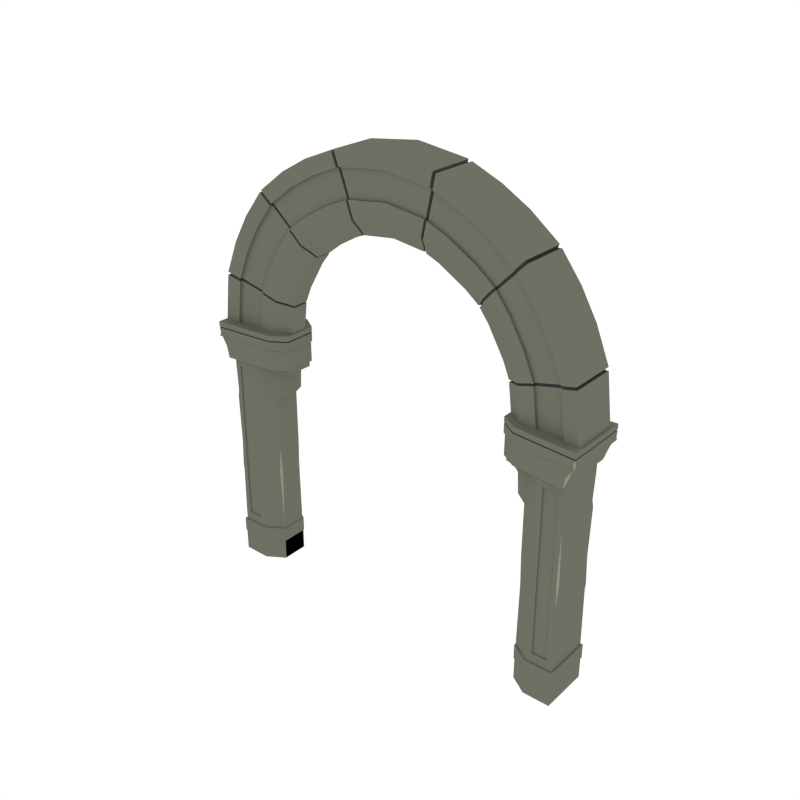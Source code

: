 # Source: Arch_Round.blend  (saved by Blender 2.79.0; exported with 4.5.12 LTS)
import bpy
from mathutils import Matrix  # noqa: F401  (used for matrix-valued properties, if any)

bpy.ops.wm.read_factory_settings(use_empty=True)
scene = bpy.context.scene
scene.name = 'Scene'

# ---- collections
col_collection_1 = bpy.data.collections.new('Collection 1'); scene.collection.children.link(col_collection_1)

# ---- materials (node trees are filled in below, after node groups)
mat_main = bpy.data.materials.new('Main')
mat_main.alpha_threshold = 0.0
mat_main.diffuse_color = (0.159, 0.162, 0.1248, 1.0)
mat_main.roughness = 0.5
mat_black = bpy.data.materials.new('Black')
mat_black.alpha_threshold = 0.0
mat_black.diffuse_color = (0.04425, 0.04425, 0.04425, 1.0)
mat_black.roughness = 0.5
mat_highlights = bpy.data.materials.new('Highlights')
mat_highlights.alpha_threshold = 0.0
mat_highlights.diffuse_color = (0.2899, 0.2957, 0.226, 1.0)
mat_highlights.roughness = 0.5

# ---- node groups
ng_auto_smooth = bpy.data.node_groups.new('Auto Smooth', 'GeometryNodeTree')
_s = ng_auto_smooth.interface.new_socket(name='Geometry', in_out='OUTPUT', socket_type='NodeSocketGeometry')
_s = ng_auto_smooth.interface.new_socket(name='Geometry', in_out='INPUT', socket_type='NodeSocketGeometry')
_s = ng_auto_smooth.interface.new_socket(name='Angle', in_out='INPUT', socket_type='NodeSocketFloat')
_s.subtype = 'ANGLE'
_s.min_value = 0.0
_s.max_value = 3.142
ng_auto_smooth.is_modifier = True
_N = ng_auto_smooth.nodes; _L = ng_auto_smooth.links
n0 = _N.new('NodeGroupOutput'); n0.name = 'Group Output'; n0.location = (480, -100)
n1 = _N.new('NodeGroupInput'); n1.name = 'Group Input'; n1.location = (-420, -300)
n2 = _N.new('NodeGroupInput'); n2.name = 'Group Input.001'; n2.location = (-60, -100)
n3 = _N.new('GeometryNodeSetShadeSmooth'); n3.name = 'Set Shade Smooth'; n3.location = (120, -100)
n3.domain = 'EDGE'
n4 = _N.new('GeometryNodeSetShadeSmooth'); n4.name = 'Set Shade Smooth.001'; n4.location = (300, -100)
n5 = _N.new('GeometryNodeInputMeshEdgeAngle'); n5.name = 'Edge Angle'; n5.location = (-420, -220)
n6 = _N.new('GeometryNodeInputEdgeSmooth'); n6.name = 'Is Edge Smooth'; n6.location = (-60, -160)
n7 = _N.new('GeometryNodeInputShadeSmooth'); n7.name = 'Is Face Smooth'; n7.location = (-240, -340)
n8 = _N.new('FunctionNodeBooleanMath'); n8.name = 'Boolean Math'; n8.location = (-60, -220)
n9 = _N.new('FunctionNodeCompare'); n9.name = 'Compare'; n9.location = (-240, -180)
n9.operation = 'LESS_EQUAL'
_L.new(n5.outputs[0], n9.inputs[0])
_L.new(n4.outputs[0], n0.inputs[0])
_L.new(n1.outputs[1], n9.inputs[1])
_L.new(n9.outputs[0], n8.inputs[0])
_L.new(n7.outputs[0], n8.inputs[1])
_L.new(n2.outputs[0], n3.inputs[0])
_L.new(n6.outputs[0], n3.inputs[1])
_L.new(n3.outputs[0], n4.inputs[0])
_L.new(n8.outputs[0], n3.inputs[2])
n0.is_active_output = True

# ---- material node trees

# ---- world
world_world = bpy.data.worlds.new('World'); scene.world = world_world
world_world.color = (1.0, 1.0, 1.0)
world_world.use_sun_shadow = False
world_world.sun_shadow_jitter_overblur = 0.0
world_world.cycles.sampling_method = 'NONE'
world_world.cycles.sample_map_resolution = 256

# ---- meshes
me_cylinder_004 = bpy.data.meshes.new('Cylinder.004')
me_cylinder_004.from_pydata([(-0.2492, 0.05001, 2.916), (-0.6809, 0.05001, 2.667), (-0.9302, 0.05001, 2.238), (-0.963, 0.05001, 1.972), (-0.3021, -0.03108, 3.127), (-0.8252, -0.03108, 2.826), (-1.127, -0.03108, 2.305), (-1.167, -0.03108, 1.986), (-0.2779, -0.02217, 3.03), (-1.037, -0.02217, 2.274), (-1.074, -0.02217, 1.979), (-0.7591, -0.02217, 2.753), (-1.018, 0.01793, 1.975), (-0.72, 0.01793, 2.71), (-0.2635, 0.01793, 2.973), (-0.9836, 0.01793, 2.256), (-0.3961, -0.06568, 3.481), (-1.082, -0.06568, 3.086), (-1.478, -0.06568, 2.403), (-1.53, -0.06568, 1.991), (-1.367, -0.05469, 2.372), (-1.162, -0.03446, 2.315), (-0.8504, -0.03446, 2.852), (-1.0, -0.05469, 3.004), (-1.415, -0.05469, 1.99), (-1.203, -0.03446, 1.987), (-0.3662, -0.05469, 3.368), (-0.3113, -0.03446, 3.161), (-1.367, -0.03341, 2.372), (-1.162, -0.01638, 2.315), (-0.8504, -0.01638, 2.852), (-1.0, -0.03341, 3.004), (-1.415, -0.03341, 1.99), (-1.203, -0.01638, 1.987), (-0.3662, -0.03341, 3.368), (-0.3113, -0.01638, 3.161), (-0.6903, 0.05001, 2.655), (-0.8366, -0.03108, 2.811), (-0.7696, -0.02217, 2.739), (-0.7299, 0.01793, 2.697), (-1.097, -0.06568, 3.067), (-0.8621, -0.03446, 2.836), (-1.014, -0.05469, 2.986), (-0.8621, -0.01638, 2.836), (-1.014, -0.03341, 2.986), (-0.9322, 0.05001, 2.222), (-1.13, -0.03108, 2.286), (-1.039, -0.02217, 2.256), (-0.9857, 0.01793, 2.239), (-1.481, -0.06568, 2.379), (-1.164, -0.03446, 2.295), (-1.37, -0.05469, 2.349), (-1.164, -0.01638, 2.295), (-1.37, -0.03341, 2.349), (-0.2661, 0.05001, 2.909), (-0.3226, -0.03108, 3.118), (-0.2967, -0.02217, 3.022), (-0.2814, 0.01793, 2.965), (-0.4229, -0.06568, 3.47), (-0.3324, -0.03446, 3.153), (-0.3911, -0.05469, 3.358), (-0.3324, -0.01638, 3.153), (-0.3911, -0.03341, 3.358), (-0.2517, 0.05611, 2.924), (-0.2795, -0.01376, 3.034), (-0.3029, -0.02239, 3.128), (-0.2656, 0.02506, 2.979), (-0.3945, -0.05588, 3.475), (-0.3113, -0.02566, 3.159), (-0.3679, -0.04524, 3.372), (-0.3679, -0.02464, 3.372), (-0.3113, -0.008154, 3.159), (-0.2681, 0.05611, 2.917), (-0.3227, -0.02239, 3.12), (-0.2977, -0.01376, 3.027), (-0.2829, 0.02506, 2.972), (-0.4205, -0.05588, 3.464), (-0.3317, -0.02566, 3.151), (-0.392, -0.04524, 3.362), (-0.3317, -0.008154, 3.151), (-0.392, -0.02464, 3.362), (-0.6863, 0.05188, 2.672), (-0.7242, 0.02083, 2.714), (-1.003, -0.04947, 3.005), (-1.08, -0.06011, 3.083), (-0.826, -0.02661, 2.826), (-0.762, -0.01799, 2.755), (-0.8489, -0.02989, 2.849), (-0.8489, -0.01238, 2.849), (-1.003, -0.02887, 3.005), (-0.6954, 0.05188, 2.661), (-0.837, -0.02661, 2.812), (-0.7721, -0.01799, 2.742), (-0.7338, 0.02083, 2.701), (-1.094, -0.06011, 3.064), (-0.8602, -0.02989, 2.835), (-1.017, -0.04947, 2.988), (-0.8602, -0.01238, 2.835), (-1.017, -0.02887, 2.988), (-1.157, -0.02875, 2.313), (-1.129, -0.02546, 2.305), (-1.041, -0.01681, 2.275), (-0.9375, 0.05329, 2.24), (-0.9894, 0.02214, 2.257), (-1.475, -0.05907, 2.402), (-1.369, -0.0484, 2.373), (-1.369, -0.02773, 2.373), (-1.157, -0.01118, 2.313), (-0.9395, 0.05329, 2.225), (-1.131, -0.02546, 2.287), (-1.043, -0.01681, 2.258), (-0.9915, 0.02214, 2.241), (-1.478, -0.05907, 2.378), (-1.159, -0.02875, 2.294), (-1.372, -0.0484, 2.351), (-1.159, -0.01118, 2.294), (-1.372, -0.02773, 2.351), (-0.368, 0.05001, 2.867), (-0.5793, 0.05001, 2.745), (-0.7591, 0.05001, 2.566), (-0.8813, 0.05001, 2.355), (-0.47, -0.03108, 3.058), (-0.6814, -0.03108, 2.936), (-1.058, -0.03108, 2.472), (-0.9358, -0.03108, 2.683), (-0.6346, -0.02217, 2.848), (-0.4233, -0.02217, 2.97), (-0.9771, -0.02217, 2.418), (-0.8548, -0.02217, 2.629), (-0.3956, 0.01793, 2.918), (-0.607, 0.01793, 2.797), (-0.807, 0.01793, 2.597), (-0.9292, 0.01793, 2.386), (-0.863, -0.06568, 3.254), (-0.6516, -0.06568, 3.375), (-1.373, -0.06568, 2.657), (-1.25, -0.06568, 2.868), (-1.273, -0.05469, 2.598), (-1.15, -0.05469, 2.809), (-0.9666, -0.03446, 2.701), (-1.089, -0.03446, 2.49), (-0.8053, -0.05469, 3.153), (-0.5939, -0.05469, 3.274), (-0.4878, -0.03446, 3.089), (-0.6991, -0.03446, 2.967), (-1.15, -0.03341, 2.809), (-1.273, -0.03341, 2.598), (-1.089, -0.01638, 2.49), (-0.9666, -0.01638, 2.701), (-0.5939, -0.03341, 3.274), (-0.8053, -0.03341, 3.153), (-0.6991, -0.01638, 2.967), (-0.4878, -0.01638, 3.089), (-0.9519, 0.0538, 2.236), (-1.133, -0.02068, 2.297), (-1.05, -0.0125, 2.269), (-1.001, 0.02434, 2.252), (-1.46, -0.05247, 2.386), (-1.154, -0.02379, 2.302), (-1.376, -0.04237, 2.362), (-1.154, -0.007176, 2.302), (-1.376, -0.02282, 2.362), (-0.6984, 0.05275, 2.674), (-0.8333, -0.02249, 2.82), (-0.7715, -0.01422, 2.753), (-0.735, 0.02299, 2.714), (-1.078, -0.05459, 3.065), (-0.8533, -0.02563, 2.84), (-1.012, -0.04439, 2.997), (-0.8533, -0.008844, 2.84), (-1.012, -0.02465, 2.997), (-0.2619, 0.05855, 2.928), (-0.3132, -0.01773, 3.126), (-0.2897, -0.009346, 3.035), (-0.2758, 0.02838, 2.981), (-0.4053, -0.05028, 3.461), (-0.3212, -0.02091, 3.154), (-0.3811, -0.03994, 3.372), (-0.3212, -0.003897, 3.154), (-0.3811, -0.01992, 3.372), (0.0, 0.05001, 2.948), (0.2492, 0.05001, 2.916), (0.6809, 0.05001, 2.667), (0.9302, 0.05001, 2.238), (0.963, 0.05001, 1.972), (0.0, -0.03108, 3.166), (0.3021, -0.03108, 3.127), (0.8252, -0.03108, 2.826), (1.127, -0.03108, 2.305), (1.167, -0.03108, 1.986), (0.2779, -0.02217, 3.03), (1.037, -0.02217, 2.274), (1.074, -0.02217, 1.979), (0.7591, -0.02217, 2.753), (0.0, -0.02217, 3.066), (1.018, 0.01793, 1.975), (0.72, 0.01793, 2.71), (0.0, 0.01793, 3.007), (0.2635, 0.01793, 2.973), (0.9836, 0.01793, 2.256), (0.0, -0.06568, 3.533), (0.3961, -0.06568, 3.481), (1.082, -0.06568, 3.086), (1.478, -0.06568, 2.403), (1.53, -0.06568, 1.991), (1.367, -0.05469, 2.372), (1.162, -0.03446, 2.315), (0.0, -0.05469, 3.416), (0.0, -0.03446, 3.202), (0.8504, -0.03446, 2.852), (1.0, -0.05469, 3.004), (1.415, -0.05469, 1.99), (1.203, -0.03446, 1.987), (0.3662, -0.05469, 3.368), (0.3113, -0.03446, 3.161), (1.367, -0.03341, 2.372), (1.162, -0.01638, 2.315), (0.0, -0.03341, 3.416), (0.0, -0.01638, 3.202), (0.8504, -0.01638, 2.852), (1.0, -0.03341, 3.004), (1.415, -0.03341, 1.99), (1.203, -0.01638, 1.987), (0.3662, -0.03341, 3.368), (0.3113, -0.01638, 3.161), (0.6903, 0.05001, 2.655), (0.8366, -0.03108, 2.811), (0.7696, -0.02217, 2.739), (0.7299, 0.01793, 2.697), (1.097, -0.06568, 3.067), (0.8621, -0.03446, 2.836), (1.014, -0.05469, 2.986), (0.8621, -0.01638, 2.836), (1.014, -0.03341, 2.986), (0.9322, 0.05001, 2.222), (1.13, -0.03108, 2.286), (1.039, -0.02217, 2.256), (0.9857, 0.01793, 2.239), (1.481, -0.06568, 2.379), (1.164, -0.03446, 2.295), (1.37, -0.05469, 2.349), (1.164, -0.01638, 2.295), (1.37, -0.03341, 2.349), (0.2661, 0.05001, 2.909), (0.3226, -0.03108, 3.118), (0.2967, -0.02217, 3.022), (0.2814, 0.01793, 2.965), (0.4229, -0.06568, 3.47), (0.3324, -0.03446, 3.153), (0.3911, -0.05469, 3.358), (0.3324, -0.01638, 3.153), (0.3911, -0.03341, 3.358), (0.2517, 0.05611, 2.924), (0.2795, -0.01376, 3.034), (0.3029, -0.02239, 3.128), (0.2656, 0.02506, 2.979), (0.3945, -0.05588, 3.475), (0.3113, -0.02566, 3.159), (0.3679, -0.04524, 3.372), (0.3679, -0.02464, 3.372), (0.3113, -0.008154, 3.159), (0.2681, 0.05611, 2.917), (0.3227, -0.02239, 3.12), (0.2977, -0.01376, 3.027), (0.2829, 0.02506, 2.972), (0.4205, -0.05588, 3.464), (0.3317, -0.02566, 3.151), (0.392, -0.04524, 3.362), (0.3317, -0.008154, 3.151), (0.392, -0.02464, 3.362), (0.6863, 0.05188, 2.672), (0.7242, 0.02083, 2.714), (1.003, -0.04947, 3.005), (1.08, -0.06011, 3.083), (0.826, -0.02661, 2.826), (0.762, -0.01799, 2.755), (0.8489, -0.02989, 2.849), (0.8489, -0.01238, 2.849), (1.003, -0.02887, 3.005), (0.6954, 0.05188, 2.661), (0.837, -0.02661, 2.812), (0.7721, -0.01799, 2.742), (0.7338, 0.02083, 2.701), (1.094, -0.06011, 3.064), (0.8602, -0.02989, 2.835), (1.017, -0.04947, 2.988), (0.8602, -0.01238, 2.835), (1.017, -0.02887, 2.988), (1.157, -0.02875, 2.313), (1.129, -0.02546, 2.305), (1.041, -0.01681, 2.275), (0.9375, 0.05329, 2.24), (0.9894, 0.02214, 2.257), (1.475, -0.05907, 2.402), (1.369, -0.0484, 2.373), (1.369, -0.02773, 2.373), (1.157, -0.01118, 2.313), (0.9395, 0.05329, 2.225), (1.131, -0.02546, 2.287), (1.043, -0.01681, 2.258), (0.9915, 0.02214, 2.241), (1.478, -0.05907, 2.378), (1.159, -0.02875, 2.294), (1.372, -0.0484, 2.351), (1.159, -0.01118, 2.294), (1.372, -0.02773, 2.351), (0.368, 0.05001, 2.867), (0.5793, 0.05001, 2.745), (0.7591, 0.05001, 2.566), (0.8813, 0.05001, 2.355), (0.47, -0.03108, 3.058), (0.6814, -0.03108, 2.936), (1.058, -0.03108, 2.472), (0.9358, -0.03108, 2.683), (0.6346, -0.02217, 2.848), (0.4233, -0.02217, 2.97), (0.9771, -0.02217, 2.418), (0.8548, -0.02217, 2.629), (0.3956, 0.01793, 2.918), (0.607, 0.01793, 2.797), (0.807, 0.01793, 2.597), (0.9292, 0.01793, 2.386), (0.863, -0.06568, 3.254), (0.6516, -0.06568, 3.375), (1.373, -0.06568, 2.657), (1.25, -0.06568, 2.868), (1.273, -0.05469, 2.598), (1.15, -0.05469, 2.809), (0.9666, -0.03446, 2.701), (1.089, -0.03446, 2.49), (0.8053, -0.05469, 3.153), (0.5939, -0.05469, 3.274), (0.4878, -0.03446, 3.089), (0.6991, -0.03446, 2.967), (1.15, -0.03341, 2.809), (1.273, -0.03341, 2.598), (1.089, -0.01638, 2.49), (0.9666, -0.01638, 2.701), (0.5939, -0.03341, 3.274), (0.8053, -0.03341, 3.153), (0.6991, -0.01638, 2.967), (0.4878, -0.01638, 3.089), (0.9519, 0.0538, 2.236), (1.133, -0.02068, 2.297), (1.05, -0.0125, 2.269), (1.001, 0.02434, 2.252), (1.46, -0.05247, 2.386), (1.154, -0.02379, 2.302), (1.376, -0.04237, 2.362), (1.154, -0.007176, 2.302), (1.376, -0.02282, 2.362), (0.6984, 0.05275, 2.674), (0.8333, -0.02249, 2.82), (0.7715, -0.01422, 2.753), (0.735, 0.02299, 2.714), (1.078, -0.05459, 3.065), (0.8533, -0.02563, 2.84), (1.012, -0.04439, 2.997), (0.8533, -0.008844, 2.84), (1.012, -0.02465, 2.997), (0.2619, 0.05855, 2.928), (0.3132, -0.01773, 3.126), (0.2897, -0.009346, 3.035), (0.2758, 0.02838, 2.981), (0.4053, -0.05028, 3.461), (0.3212, -0.02091, 3.154), (0.3811, -0.03994, 3.372), (0.3212, -0.003897, 3.154), (0.3811, -0.01992, 3.372), (-0.2492, 0.178, 2.916), (-0.6809, 0.178, 2.667), (-0.9302, 0.178, 2.238), (-0.963, 0.178, 1.972), (-0.3021, 0.2591, 3.127), (-0.8252, 0.2591, 2.826), (-1.127, 0.2591, 2.305), (-1.167, 0.2591, 1.986), (-0.2779, 0.2502, 3.03), (-1.037, 0.2502, 2.274), (-1.074, 0.2502, 1.979), (-0.7591, 0.2502, 2.753), (-1.018, 0.2101, 1.975), (-0.72, 0.2101, 2.71), (-0.2635, 0.2101, 2.973), (-0.9836, 0.2101, 2.256), (-0.3961, 0.2937, 3.481), (-1.082, 0.2937, 3.086), (-1.478, 0.2937, 2.403), (-1.53, 0.2937, 1.991), (-1.367, 0.2827, 2.372), (-1.162, 0.2625, 2.315), (-0.8504, 0.2625, 2.852), (-1.0, 0.2827, 3.004), (-1.415, 0.2827, 1.99), (-1.203, 0.2625, 1.987), (-0.3662, 0.2827, 3.368), (-0.3113, 0.2625, 3.161), (-1.367, 0.2615, 2.372), (-1.162, 0.2444, 2.315), (-0.8504, 0.2444, 2.852), (-1.0, 0.2615, 3.004), (-1.415, 0.2615, 1.99), (-1.203, 0.2444, 1.987), (-0.3662, 0.2615, 3.368), (-0.3113, 0.2444, 3.161), (-0.3961, 0.114, 3.481), (-1.082, 0.114, 3.086), (-1.478, 0.114, 2.403), (-1.53, 0.114, 1.991), (-0.2492, 0.114, 2.916), (-0.6809, 0.114, 2.667), (-0.9302, 0.114, 2.238), (-0.963, 0.114, 1.972), (-0.6903, 0.178, 2.655), (-0.8366, 0.2591, 2.811), (-0.7696, 0.2502, 2.739), (-0.7299, 0.2101, 2.697), (-1.097, 0.2937, 3.067), (-0.8621, 0.2625, 2.836), (-1.014, 0.2827, 2.986), (-0.8621, 0.2444, 2.836), (-1.014, 0.2615, 2.986), (-1.097, 0.114, 3.067), (-0.6903, 0.114, 2.655), (-0.9322, 0.178, 2.222), (-1.13, 0.2591, 2.286), (-1.039, 0.2502, 2.256), (-0.9857, 0.2101, 2.239), (-1.481, 0.2937, 2.379), (-1.164, 0.2625, 2.295), (-1.37, 0.2827, 2.349), (-1.164, 0.2444, 2.295), (-1.37, 0.2615, 2.349), (-1.481, 0.114, 2.379), (-0.9322, 0.114, 2.222), (-0.2661, 0.178, 2.909), (-0.3226, 0.2591, 3.118), (-0.2967, 0.2502, 3.022), (-0.2814, 0.2101, 2.965), (-0.4229, 0.2937, 3.47), (-0.3324, 0.2625, 3.153), (-0.3911, 0.2827, 3.358), (-0.3324, 0.2444, 3.153), (-0.3911, 0.2615, 3.358), (-0.4229, 0.114, 3.47), (-0.2661, 0.114, 2.909), (-0.2517, 0.114, 2.924), (-0.2517, 0.1719, 2.924), (-0.2795, 0.2418, 3.034), (-0.3029, 0.2504, 3.128), (-0.2656, 0.203, 2.979), (-0.3945, 0.114, 3.475), (-0.3945, 0.2839, 3.475), (-0.3113, 0.2537, 3.159), (-0.3679, 0.2733, 3.372), (-0.3679, 0.2527, 3.372), (-0.3113, 0.2362, 3.159), (-0.2681, 0.114, 2.917), (-0.2681, 0.1719, 2.917), (-0.3227, 0.2504, 3.12), (-0.2977, 0.2418, 3.027), (-0.2829, 0.203, 2.972), (-0.4205, 0.2839, 3.464), (-0.3317, 0.2537, 3.151), (-0.392, 0.2733, 3.362), (-0.3317, 0.2362, 3.151), (-0.392, 0.2527, 3.362), (-0.4205, 0.114, 3.464), (-0.6863, 0.114, 2.672), (-0.6863, 0.1762, 2.672), (-0.7242, 0.2072, 2.714), (-1.003, 0.2775, 3.005), (-1.08, 0.2882, 3.083), (-0.826, 0.2547, 2.826), (-0.762, 0.246, 2.755), (-1.08, 0.114, 3.083), (-0.8489, 0.2579, 2.849), (-0.8489, 0.2404, 2.849), (-1.003, 0.2569, 3.005), (-0.6954, 0.114, 2.661), (-0.6954, 0.1762, 2.661), (-0.837, 0.2547, 2.812), (-0.7721, 0.246, 2.742), (-0.7338, 0.2072, 2.701), (-1.094, 0.2882, 3.064), (-0.8602, 0.2579, 2.835), (-1.017, 0.2775, 2.988), (-0.8602, 0.2404, 2.835), (-1.017, 0.2569, 2.988), (-1.094, 0.114, 3.064), (-1.157, 0.2568, 2.313), (-1.129, 0.2535, 2.305), (-1.041, 0.2449, 2.275), (-0.9375, 0.114, 2.24), (-0.9375, 0.1748, 2.24), (-0.9894, 0.2059, 2.257), (-1.475, 0.114, 2.402), (-1.475, 0.2871, 2.402), (-1.369, 0.2764, 2.373), (-1.369, 0.2558, 2.373), (-1.157, 0.2392, 2.313), (-0.9395, 0.114, 2.225), (-0.9395, 0.1748, 2.225), (-1.131, 0.2535, 2.287), (-1.043, 0.2449, 2.258), (-0.9915, 0.2059, 2.241), (-1.478, 0.2871, 2.378), (-1.159, 0.2568, 2.294), (-1.372, 0.2764, 2.351), (-1.159, 0.2392, 2.294), (-1.372, 0.2558, 2.351), (-1.478, 0.114, 2.378), (-0.368, 0.178, 2.867), (-0.5793, 0.178, 2.745), (-0.7591, 0.178, 2.566), (-0.8813, 0.178, 2.355), (-0.47, 0.2591, 3.058), (-0.6814, 0.2591, 2.936), (-1.058, 0.2591, 2.472), (-0.9358, 0.2591, 2.683), (-0.6346, 0.2502, 2.848), (-0.4233, 0.2502, 2.97), (-0.9771, 0.2502, 2.418), (-0.8548, 0.2502, 2.629), (-0.3956, 0.2101, 2.918), (-0.607, 0.2101, 2.797), (-0.807, 0.2101, 2.597), (-0.9292, 0.2101, 2.386), (-0.863, 0.2937, 3.254), (-0.6516, 0.2937, 3.375), (-1.373, 0.2937, 2.657), (-1.25, 0.2937, 2.868), (-1.273, 0.2827, 2.598), (-1.15, 0.2827, 2.809), (-0.9666, 0.2625, 2.701), (-1.089, 0.2625, 2.49), (-0.8053, 0.2827, 3.153), (-0.5939, 0.2827, 3.274), (-0.4878, 0.2625, 3.089), (-0.6991, 0.2625, 2.967), (-1.15, 0.2615, 2.809), (-1.273, 0.2615, 2.598), (-1.089, 0.2444, 2.49), (-0.9666, 0.2444, 2.701), (-0.5939, 0.2615, 3.274), (-0.8053, 0.2615, 3.153), (-0.6991, 0.2444, 2.967), (-0.4878, 0.2444, 3.089), (-0.863, 0.114, 3.254), (-0.6516, 0.114, 3.375), (-1.373, 0.114, 2.657), (-1.25, 0.114, 2.868), (-0.368, 0.114, 2.867), (-0.5793, 0.114, 2.745), (-0.7591, 0.114, 2.566), (-0.8813, 0.114, 2.355), (-0.9519, 0.114, 2.236), (-0.9519, 0.1742, 2.236), (-1.133, 0.2487, 2.297), (-1.05, 0.2405, 2.269), (-1.001, 0.2037, 2.252), (-1.46, 0.2805, 2.386), (-1.154, 0.2518, 2.302), (-1.376, 0.2704, 2.362), (-1.154, 0.2352, 2.302), (-1.376, 0.2509, 2.362), (-1.46, 0.114, 2.386), (-0.6984, 0.114, 2.674), (-0.6984, 0.1753, 2.674), (-0.8333, 0.2505, 2.82), (-0.7715, 0.2423, 2.753), (-0.735, 0.2051, 2.714), (-1.078, 0.2826, 3.065), (-0.8533, 0.2537, 2.84), (-1.012, 0.2724, 2.997), (-0.8533, 0.2369, 2.84), (-1.012, 0.2527, 2.997), (-1.078, 0.114, 3.065), (-0.2619, 0.114, 2.928), (-0.2619, 0.1695, 2.928), (-0.3132, 0.2458, 3.126), (-0.2897, 0.2374, 3.035), (-0.2758, 0.1997, 2.981), (-0.4053, 0.2783, 3.461), (-0.3212, 0.249, 3.154), (-0.3811, 0.268, 3.372), (-0.3212, 0.2319, 3.154), (-0.3811, 0.248, 3.372), (-0.4053, 0.114, 3.461), (0.0, 0.178, 2.948), (0.2492, 0.178, 2.916), (0.6809, 0.178, 2.667), (0.9302, 0.178, 2.238), (0.963, 0.178, 1.972), (0.0, 0.2591, 3.166), (0.3021, 0.2591, 3.127), (0.8252, 0.2591, 2.826), (1.127, 0.2591, 2.305), (1.167, 0.2591, 1.986), (0.2779, 0.2502, 3.03), (1.037, 0.2502, 2.274), (1.074, 0.2502, 1.979), (0.7591, 0.2502, 2.753), (0.0, 0.2502, 3.066), (1.018, 0.2101, 1.975), (0.72, 0.2101, 2.71), (0.0, 0.2101, 3.007), (0.2635, 0.2101, 2.973), (0.9836, 0.2101, 2.256), (0.0, 0.2937, 3.533), (0.3961, 0.2937, 3.481), (1.082, 0.2937, 3.086), (1.478, 0.2937, 2.403), (1.53, 0.2937, 1.991), (1.367, 0.2827, 2.372), (1.162, 0.2625, 2.315), (0.0, 0.2827, 3.416), (0.0, 0.2625, 3.202), (0.8504, 0.2625, 2.852), (1.0, 0.2827, 3.004), (1.415, 0.2827, 1.99), (1.203, 0.2625, 1.987), (0.3662, 0.2827, 3.368), (0.3113, 0.2625, 3.161), (1.367, 0.2615, 2.372), (1.162, 0.2444, 2.315), (0.0, 0.2615, 3.416), (0.0, 0.2444, 3.202), (0.8504, 0.2444, 2.852), (1.0, 0.2615, 3.004), (1.415, 0.2615, 1.99), (1.203, 0.2444, 1.987), (0.3662, 0.2615, 3.368), (0.3113, 0.2444, 3.161), (0.0, 0.114, 3.533), (0.3961, 0.114, 3.481), (1.082, 0.114, 3.086), (1.478, 0.114, 2.403), (1.53, 0.114, 1.991), (0.0, 0.114, 2.948), (0.2492, 0.114, 2.916), (0.6809, 0.114, 2.667), (0.9302, 0.114, 2.238), (0.963, 0.114, 1.972), (0.6903, 0.178, 2.655), (0.8366, 0.2591, 2.811), (0.7696, 0.2502, 2.739), (0.7299, 0.2101, 2.697), (1.097, 0.2937, 3.067), (0.8621, 0.2625, 2.836), (1.014, 0.2827, 2.986), (0.8621, 0.2444, 2.836), (1.014, 0.2615, 2.986), (1.097, 0.114, 3.067), (0.6903, 0.114, 2.655), (0.9322, 0.178, 2.222), (1.13, 0.2591, 2.286), (1.039, 0.2502, 2.256), (0.9857, 0.2101, 2.239), (1.481, 0.2937, 2.379), (1.164, 0.2625, 2.295), (1.37, 0.2827, 2.349), (1.164, 0.2444, 2.295), (1.37, 0.2615, 2.349), (1.481, 0.114, 2.379), (0.9322, 0.114, 2.222), (0.2661, 0.178, 2.909), (0.3226, 0.2591, 3.118), (0.2967, 0.2502, 3.022), (0.2814, 0.2101, 2.965), (0.4229, 0.2937, 3.47), (0.3324, 0.2625, 3.153), (0.3911, 0.2827, 3.358), (0.3324, 0.2444, 3.153), (0.3911, 0.2615, 3.358), (0.4229, 0.114, 3.47), (0.2661, 0.114, 2.909), (0.2517, 0.114, 2.924), (0.2517, 0.1719, 2.924), (0.2795, 0.2418, 3.034), (0.3029, 0.2504, 3.128), (0.2656, 0.203, 2.979), (0.3945, 0.114, 3.475), (0.3945, 0.2839, 3.475), (0.3113, 0.2537, 3.159), (0.3679, 0.2733, 3.372), (0.3679, 0.2527, 3.372), (0.3113, 0.2362, 3.159), (0.2681, 0.114, 2.917), (0.2681, 0.1719, 2.917), (0.3227, 0.2504, 3.12), (0.2977, 0.2418, 3.027), (0.2829, 0.203, 2.972), (0.4205, 0.2839, 3.464), (0.3317, 0.2537, 3.151), (0.392, 0.2733, 3.362), (0.3317, 0.2362, 3.151), (0.392, 0.2527, 3.362), (0.4205, 0.114, 3.464), (0.6863, 0.114, 2.672), (0.6863, 0.1762, 2.672), (0.7242, 0.2072, 2.714), (1.003, 0.2775, 3.005), (1.08, 0.2882, 3.083), (0.826, 0.2547, 2.826), (0.762, 0.246, 2.755), (1.08, 0.114, 3.083), (0.8489, 0.2579, 2.849), (0.8489, 0.2404, 2.849), (1.003, 0.2569, 3.005), (0.6954, 0.114, 2.661), (0.6954, 0.1762, 2.661), (0.837, 0.2547, 2.812), (0.7721, 0.246, 2.742), (0.7338, 0.2072, 2.701), (1.094, 0.2882, 3.064), (0.8602, 0.2579, 2.835), (1.017, 0.2775, 2.988), (0.8602, 0.2404, 2.835), (1.017, 0.2569, 2.988), (1.094, 0.114, 3.064), (1.157, 0.2568, 2.313), (1.129, 0.2535, 2.305), (1.041, 0.2449, 2.275), (0.9375, 0.114, 2.24), (0.9375, 0.1748, 2.24), (0.9894, 0.2059, 2.257), (1.475, 0.114, 2.402), (1.475, 0.2871, 2.402), (1.369, 0.2764, 2.373), (1.369, 0.2558, 2.373), (1.157, 0.2392, 2.313), (0.9395, 0.114, 2.225), (0.9395, 0.1748, 2.225), (1.131, 0.2535, 2.287), (1.043, 0.2449, 2.258), (0.9915, 0.2059, 2.241), (1.478, 0.2871, 2.378), (1.159, 0.2568, 2.294), (1.372, 0.2764, 2.351), (1.159, 0.2392, 2.294), (1.372, 0.2558, 2.351), (1.478, 0.114, 2.378), (0.368, 0.178, 2.867), (0.5793, 0.178, 2.745), (0.7591, 0.178, 2.566), (0.8813, 0.178, 2.355), (0.47, 0.2591, 3.058), (0.6814, 0.2591, 2.936), (1.058, 0.2591, 2.472), (0.9358, 0.2591, 2.683), (0.6346, 0.2502, 2.848), (0.4233, 0.2502, 2.97), (0.9771, 0.2502, 2.418), (0.8548, 0.2502, 2.629), (0.3956, 0.2101, 2.918), (0.607, 0.2101, 2.797), (0.807, 0.2101, 2.597), (0.9292, 0.2101, 2.386), (0.863, 0.2937, 3.254), (0.6516, 0.2937, 3.375), (1.373, 0.2937, 2.657), (1.25, 0.2937, 2.868), (1.273, 0.2827, 2.598), (1.15, 0.2827, 2.809), (0.9666, 0.2625, 2.701), (1.089, 0.2625, 2.49), (0.8053, 0.2827, 3.153), (0.5939, 0.2827, 3.274), (0.4878, 0.2625, 3.089), (0.6991, 0.2625, 2.967), (1.15, 0.2615, 2.809), (1.273, 0.2615, 2.598), (1.089, 0.2444, 2.49), (0.9666, 0.2444, 2.701), (0.5939, 0.2615, 3.274), (0.8053, 0.2615, 3.153), (0.6991, 0.2444, 2.967), (0.4878, 0.2444, 3.089), (0.863, 0.114, 3.254), (0.6516, 0.114, 3.375), (1.373, 0.114, 2.657), (1.25, 0.114, 2.868), (0.368, 0.114, 2.867), (0.5793, 0.114, 2.745), (0.7591, 0.114, 2.566), (0.8813, 0.114, 2.355), (0.9519, 0.114, 2.236), (0.9519, 0.1742, 2.236), (1.133, 0.2487, 2.297), (1.05, 0.2405, 2.269), (1.001, 0.2037, 2.252), (1.46, 0.2805, 2.386), (1.154, 0.2518, 2.302), (1.376, 0.2704, 2.362), (1.154, 0.2352, 2.302), (1.376, 0.2509, 2.362), (1.46, 0.114, 2.386), (0.6984, 0.114, 2.674), (0.6984, 0.1753, 2.674), (0.8333, 0.2505, 2.82), (0.7715, 0.2423, 2.753), (0.735, 0.2051, 2.714), (1.078, 0.2826, 3.065), (0.8533, 0.2537, 2.84), (1.012, 0.2724, 2.997), (0.8533, 0.2369, 2.84), (1.012, 0.2527, 2.997), (1.078, 0.114, 3.065), (0.2619, 0.114, 2.928), (0.2619, 0.1695, 2.928), (0.3132, 0.2458, 3.126), (0.2897, 0.2374, 3.035), (0.2758, 0.1997, 2.981), (0.4053, 0.2783, 3.461), (0.3212, 0.249, 3.154), (0.3811, 0.268, 3.372), (0.3212, 0.2319, 3.154), (0.3811, 0.248, 3.372), (0.4053, 0.114, 3.461), (-1.546, -0.1315, 2.014), (-0.9494, -0.009914, 2.014), (-1.192, -0.09971, 2.014), (-1.546, -0.1315, 1.898), (-0.9494, -0.009914, 1.898), (-1.192, -0.09971, 1.898), (-1.069, -0.08702, 2.014), (-1.069, -0.08702, 1.898), (-1.534, -0.1229, 1.905), (-0.9573, -0.005343, 1.905), (-1.192, -0.09217, 1.905), (-1.073, -0.07991, 1.905), (-1.47, -0.1229, 1.736), (-0.9573, -0.005343, 1.736), (-1.192, -0.09217, 1.736), (-1.073, -0.07991, 1.736), (-1.472, -0.08255, 0.2847), (-1.11, 0.007843, 0.2847), (-1.255, -0.08255, 0.2847), (-1.472, -0.08255, 0.1704), (-1.11, 0.007843, 0.1704), (-1.255, -0.08255, 0.1704), (-1.465, -0.07907, 0.1779), (-1.118, 0.007888, 0.1779), (-1.255, -0.07907, 0.1779), (-1.465, -0.07907, -4.199e-05), (-1.118, 0.007888, -4.199e-05), (-1.255, -0.07907, -4.199e-05), (-1.192, -0.09971, 1.975), (-0.9494, -0.009914, 1.975), (-1.546, -0.1315, 1.975), (-1.069, -0.08702, 1.975), (-1.192, -0.09971, 1.964), (-1.546, -0.1315, 1.964), (-1.069, -0.08702, 1.964), (-0.9494, -0.009914, 1.964), (-0.9531, -0.01007, 1.964), (-0.9531, -0.01007, 1.975), (-1.071, -0.08543, 1.975), (-1.541, -0.1289, 1.975), (-1.192, -0.09782, 1.975), (-1.192, -0.09782, 1.964), (-1.541, -0.1289, 1.964), (-1.071, -0.08543, 1.964), (-0.9676, 0.008466, 1.747), (-1.136, 0.008466, 1.747), (-0.9676, 0.008466, 1.695), (-1.136, 0.008466, 1.695), (-1.07, 0.008466, 1.49), (-1.136, 0.008466, 1.416), (-1.136, 0.008466, 1.644), (-1.136, 0.008466, 1.685), (-1.136, 0.008466, 1.667), (-1.007, 0.008466, 1.685), (-1.06, 0.008466, 1.644), (-1.04, 0.008466, 1.667), (-1.192, -0.09971, 1.931), (-1.531, -0.1305, 1.931), (-1.069, -0.08702, 1.931), (-0.9494, -0.009914, 1.931), (-1.546, -0.1235, 1.931), (-1.546, -0.1235, 1.931), (-1.073, -0.07991, 1.821), (-0.9573, -0.005343, 1.821), (-1.192, -0.09217, 1.821), (-1.484, -0.1218, 1.821), (-1.502, -0.1135, 1.821), (-1.529, -0.1229, 1.891), (1.546, -0.1315, 2.014), (0.9494, -0.009914, 2.014), (1.192, -0.09971, 2.014), (1.546, -0.1315, 1.898), (0.9494, -0.009914, 1.898), (1.192, -0.09971, 1.898), (1.069, -0.08702, 2.014), (1.069, -0.08702, 1.898), (1.534, -0.1229, 1.905), (0.9573, -0.005343, 1.905), (1.192, -0.09217, 1.905), (1.073, -0.07991, 1.905), (1.47, -0.1229, 1.736), (0.9573, -0.005343, 1.736), (1.192, -0.09217, 1.736), (1.073, -0.07991, 1.736), (1.472, -0.08255, 0.2847), (1.11, 0.007843, 0.2847), (1.255, -0.08255, 0.2847), (1.472, -0.08255, 0.1704), (1.11, 0.007843, 0.1704), (1.255, -0.08255, 0.1704), (1.465, -0.07907, 0.1779), (1.118, 0.007888, 0.1779), (1.255, -0.07907, 0.1779), (1.465, -0.07907, -4.199e-05), (1.118, 0.007888, -4.199e-05), (1.255, -0.07907, -4.199e-05), (1.192, -0.09971, 1.975), (0.9494, -0.009914, 1.975), (1.546, -0.1315, 1.975), (1.069, -0.08702, 1.975), (1.192, -0.09971, 1.964), (1.546, -0.1315, 1.964), (1.069, -0.08702, 1.964), (0.9494, -0.009914, 1.964), (0.9531, -0.01007, 1.964), (0.9531, -0.01007, 1.975), (1.071, -0.08543, 1.975), (1.541, -0.1289, 1.975), (1.192, -0.09782, 1.975), (1.192, -0.09782, 1.964), (1.541, -0.1289, 1.964), (1.071, -0.08543, 1.964), (0.9676, 0.008466, 1.747), (1.136, 0.008466, 1.747), (0.9676, 0.008466, 1.695), (1.136, 0.008466, 1.695), (1.07, 0.008466, 1.49), (1.136, 0.008466, 1.416), (1.136, 0.008466, 1.644), (1.136, 0.008466, 1.685), (1.136, 0.008466, 1.667), (1.007, 0.008466, 1.685), (1.06, 0.008466, 1.644), (1.04, 0.008466, 1.667), (1.192, -0.09971, 1.931), (1.531, -0.1305, 1.931), (1.069, -0.08702, 1.931), (0.9494, -0.009914, 1.931), (1.546, -0.1235, 1.931), (1.546, -0.1235, 1.931), (1.073, -0.07991, 1.821), (0.9573, -0.005343, 1.821), (1.192, -0.09217, 1.821), (1.484, -0.1218, 1.821), (1.502, -0.1135, 1.821), (1.529, -0.1229, 1.891), (-1.546, 0.3595, 2.014), (-1.546, 0.114, 2.014), (-0.9494, 0.238, 2.014), (-0.9494, 0.114, 2.014), (-1.192, 0.3278, 2.014), (-1.192, 0.114, 2.014), (-1.546, 0.3595, 1.898), (-1.546, 0.114, 1.898), (-0.9494, 0.238, 1.898), (-0.9494, 0.114, 1.898), (-1.192, 0.3278, 1.898), (-1.192, 0.114, 1.898), (-1.069, 0.114, 2.014), (-1.069, 0.3151, 2.014), (-1.069, 0.114, 1.898), (-1.069, 0.3151, 1.898), (-1.534, 0.3509, 1.905), (-1.534, 0.114, 1.905), (-0.9573, 0.2334, 1.905), (-0.9573, 0.114, 1.905), (-1.192, 0.3202, 1.905), (-1.192, 0.114, 1.905), (-1.073, 0.114, 1.905), (-1.073, 0.308, 1.905), (-1.47, 0.114, 1.736), (-1.47, 0.3509, 1.736), (-0.9573, 0.114, 1.736), (-0.9573, 0.2334, 1.736), (-1.192, 0.3202, 1.736), (-1.073, 0.114, 1.736), (-1.073, 0.308, 1.736), (-1.192, 0.114, 1.736), (-1.472, 0.3106, 0.2847), (-1.472, 0.114, 0.2847), (-1.11, 0.2202, 0.2847), (-1.11, 0.114, 0.2847), (-1.255, 0.3106, 0.2847), (-1.255, 0.114, 0.2847), (-1.472, 0.3106, 0.1704), (-1.472, 0.114, 0.1704), (-1.11, 0.2202, 0.1704), (-1.11, 0.114, 0.1704), (-1.255, 0.3106, 0.1704), (-1.255, 0.114, 0.1704), (-1.465, 0.3071, 0.1779), (-1.465, 0.114, 0.1779), (-1.118, 0.2202, 0.1779), (-1.118, 0.114, 0.1779), (-1.255, 0.3071, 0.1779), (-1.255, 0.114, 0.1779), (-1.465, 0.114, -4.199e-05), (-1.465, 0.3071, -4.199e-05), (-1.118, 0.114, -4.199e-05), (-1.118, 0.2202, -4.199e-05), (-1.255, 0.3071, -4.199e-05), (-1.255, 0.114, -4.199e-05), (-1.192, 0.3278, 1.975), (-0.9494, 0.238, 1.975), (-1.546, 0.3595, 1.975), (-1.546, 0.114, 1.975), (-0.9494, 0.114, 1.975), (-1.069, 0.3151, 1.975), (-1.192, 0.3278, 1.964), (-1.546, 0.3595, 1.964), (-1.546, 0.114, 1.964), (-1.069, 0.3151, 1.964), (-0.9494, 0.238, 1.964), (-0.9494, 0.114, 1.964), (-0.9531, 0.2381, 1.964), (-0.9531, 0.2381, 1.975), (-0.9531, 0.114, 1.964), (-0.9531, 0.114, 1.975), (-1.071, 0.3135, 1.975), (-1.541, 0.114, 1.975), (-1.541, 0.3569, 1.975), (-1.192, 0.3259, 1.975), (-1.192, 0.3259, 1.964), (-1.541, 0.3569, 1.964), (-1.541, 0.114, 1.964), (-1.071, 0.3135, 1.964), (-0.9676, 0.114, 1.747), (-0.9676, 0.2196, 1.747), (-1.136, 0.114, 1.747), (-1.136, 0.2196, 1.747), (-0.9676, 0.114, 1.695), (-0.9676, 0.2196, 1.695), (-1.136, 0.114, 1.695), (-1.136, 0.2196, 1.695), (-1.07, 0.114, 1.49), (-1.07, 0.2196, 1.49), (-1.136, 0.114, 1.416), (-1.136, 0.2196, 1.416), (-1.136, 0.2196, 1.644), (-1.136, 0.2196, 1.685), (-1.136, 0.2196, 1.667), (-1.007, 0.2196, 1.685), (-1.06, 0.2196, 1.644), (-1.04, 0.2196, 1.667), (-1.007, 0.114, 1.685), (-1.06, 0.114, 1.644), (-1.04, 0.114, 1.667), (-1.136, 0.114, 1.644), (-1.136, 0.114, 1.685), (-1.136, 0.114, 1.667), (-1.192, 0.3278, 1.931), (-1.531, 0.3585, 1.931), (-1.546, 0.114, 1.931), (-1.069, 0.3151, 1.931), (-0.9494, 0.238, 1.931), (-0.9494, 0.114, 1.931), (-1.546, 0.3515, 1.931), (-1.546, 0.3515, 1.931), (-1.073, 0.308, 1.821), (-0.9573, 0.2334, 1.821), (-1.192, 0.3202, 1.821), (-1.484, 0.3498, 1.821), (-1.502, 0.114, 1.821), (-0.9573, 0.114, 1.821), (-1.502, 0.3416, 1.821), (-1.529, 0.3509, 1.891), (1.546, 0.3595, 2.014), (1.546, 0.114, 2.014), (0.9494, 0.238, 2.014), (0.9494, 0.114, 2.014), (1.192, 0.3278, 2.014), (1.192, 0.114, 2.014), (1.546, 0.3595, 1.898), (1.546, 0.114, 1.898), (0.9494, 0.238, 1.898), (0.9494, 0.114, 1.898), (1.192, 0.3278, 1.898), (1.192, 0.114, 1.898), (1.069, 0.114, 2.014), (1.069, 0.3151, 2.014), (1.069, 0.114, 1.898), (1.069, 0.3151, 1.898), (1.534, 0.3509, 1.905), (1.534, 0.114, 1.905), (0.9573, 0.2334, 1.905), (0.9573, 0.114, 1.905), (1.192, 0.3202, 1.905), (1.192, 0.114, 1.905), (1.073, 0.114, 1.905), (1.073, 0.308, 1.905), (1.47, 0.114, 1.736), (1.47, 0.3509, 1.736), (0.9573, 0.114, 1.736), (0.9573, 0.2334, 1.736), (1.192, 0.3202, 1.736), (1.073, 0.114, 1.736), (1.073, 0.308, 1.736), (1.192, 0.114, 1.736), (1.472, 0.3106, 0.2847), (1.472, 0.114, 0.2847), (1.11, 0.2202, 0.2847), (1.11, 0.114, 0.2847), (1.255, 0.3106, 0.2847), (1.255, 0.114, 0.2847), (1.472, 0.3106, 0.1704), (1.472, 0.114, 0.1704), (1.11, 0.2202, 0.1704), (1.11, 0.114, 0.1704), (1.255, 0.3106, 0.1704), (1.255, 0.114, 0.1704), (1.465, 0.3071, 0.1779), (1.465, 0.114, 0.1779), (1.118, 0.2202, 0.1779), (1.118, 0.114, 0.1779), (1.255, 0.3071, 0.1779), (1.255, 0.114, 0.1779), (1.465, 0.114, -4.199e-05), (1.465, 0.3071, -4.199e-05), (1.118, 0.114, -4.199e-05), (1.118, 0.2202, -4.199e-05), (1.255, 0.3071, -4.199e-05), (1.255, 0.114, -4.199e-05), (1.192, 0.3278, 1.975), (0.9494, 0.238, 1.975), (1.546, 0.3595, 1.975), (1.546, 0.114, 1.975), (0.9494, 0.114, 1.975), (1.069, 0.3151, 1.975), (1.192, 0.3278, 1.964), (1.546, 0.3595, 1.964), (1.546, 0.114, 1.964), (1.069, 0.3151, 1.964), (0.9494, 0.238, 1.964), (0.9494, 0.114, 1.964), (0.9531, 0.2381, 1.964), (0.9531, 0.2381, 1.975), (0.9531, 0.114, 1.964), (0.9531, 0.114, 1.975), (1.071, 0.3135, 1.975), (1.541, 0.114, 1.975), (1.541, 0.3569, 1.975), (1.192, 0.3259, 1.975), (1.192, 0.3259, 1.964), (1.541, 0.3569, 1.964), (1.541, 0.114, 1.964), (1.071, 0.3135, 1.964), (0.9676, 0.114, 1.747), (0.9676, 0.2196, 1.747), (1.136, 0.114, 1.747), (1.136, 0.2196, 1.747), (0.9676, 0.114, 1.695), (0.9676, 0.2196, 1.695), (1.136, 0.114, 1.695), (1.136, 0.2196, 1.695), (1.07, 0.114, 1.49), (1.07, 0.2196, 1.49), (1.136, 0.114, 1.416), (1.136, 0.2196, 1.416), (1.136, 0.2196, 1.644), (1.136, 0.2196, 1.685), (1.136, 0.2196, 1.667), (1.007, 0.2196, 1.685), (1.06, 0.2196, 1.644), (1.04, 0.2196, 1.667), (1.007, 0.114, 1.685), (1.06, 0.114, 1.644), (1.04, 0.114, 1.667), (1.136, 0.114, 1.644), (1.136, 0.114, 1.685), (1.136, 0.114, 1.667), (1.192, 0.3278, 1.931), (1.531, 0.3585, 1.931), (1.546, 0.114, 1.931), (1.069, 0.3151, 1.931), (0.9494, 0.238, 1.931), (0.9494, 0.114, 1.931), (1.546, 0.3515, 1.931), (1.546, 0.3515, 1.931), (1.073, 0.308, 1.821), (0.9573, 0.2334, 1.821), (1.192, 0.3202, 1.821), (1.484, 0.3498, 1.821), (1.502, 0.114, 1.821), (0.9573, 0.114, 1.821), (1.502, 0.3416, 1.821), (1.529, 0.3509, 1.891), (-1.118, 0.01432, 1.972), (-1.118, 0.01432, 1.11e-16), (-1.264, -0.07174, 1.986), (-1.264, -0.07174, 0.0), (-1.229, -0.05785, 1.979), (-1.229, -0.05785, 4.441e-16), (-1.174, -0.01775, 1.975), (-1.174, -0.01775, 6.661e-16), (-1.458, -0.07174, 1.991), (-1.458, -0.07174, 0.0), (-1.415, -0.07174, 1.99), (-1.3, -0.07174, 1.987), (-1.415, -0.07174, 0.0), (-1.3, -0.07174, 0.0), (-1.264, -0.07174, 1.664), (-1.118, 0.01432, 1.664), (-1.229, -0.05785, 1.664), (-1.174, -0.01775, 1.664), (-1.458, -0.07174, 1.664), (-1.3, -0.07174, 1.664), (-1.415, -0.07174, 1.664), (-1.3, -0.06238, 1.664), (-1.415, -0.06238, 1.664), (-1.229, -0.05785, 0.36), (-1.174, -0.01775, 0.36), (-1.3, -0.07174, 0.36), (-1.415, -0.07174, 0.36), (-1.3, -0.06238, 0.36), (-1.415, -0.06238, 0.36), (-1.264, -0.07174, 0.36), (-1.118, 0.01432, 0.36), (-1.458, -0.07174, 0.36), (-1.264, -0.07174, 1.012), (-1.118, 0.01432, 1.012), (-1.449, -0.07174, 1.012), (-1.229, -0.05785, 1.012), (-1.174, -0.01775, 1.012), (-1.3, -0.07174, 1.012), (-1.415, -0.07174, 1.012), (-1.3, -0.06238, 1.012), (-1.415, -0.06238, 1.012), (-1.264, -0.07174, 1.399), (-1.118, 0.01432, 1.399), (-1.458, -0.07174, 1.399), (-1.229, -0.05785, 1.399), (-1.174, -0.01775, 1.399), (-1.3, -0.07174, 1.399), (-1.415, -0.07174, 1.399), (-1.3, -0.06238, 1.399), (-1.415, -0.06238, 1.399), (-1.229, -0.05785, 0.7952), (-1.174, -0.01775, 0.7952), (-1.3, -0.07174, 0.7952), (-1.415, -0.07174, 0.7952), (-1.3, -0.06238, 0.7952), (-1.415, -0.06238, 0.7952), (-1.264, -0.07174, 0.7952), (-1.118, 0.02798, 0.7952), (-1.458, -0.07174, 0.7952), (-1.458, -0.0528, 1.012), (-1.129, 0.00787, 0.7952), (-1.264, -0.07174, 1.451), (-1.118, 0.01432, 1.451), (-1.449, -0.07174, 1.451), (-1.229, -0.05785, 1.451), (-1.174, -0.01775, 1.451), (-1.3, -0.07174, 1.451), (-1.415, -0.07174, 1.451), (-1.3, -0.06238, 1.451), (-1.415, -0.06238, 1.451), (-1.229, -0.05785, 0.7493), (-1.174, -0.01775, 0.7493), (-1.3, -0.07174, 0.7493), (-1.415, -0.07174, 0.7493), (-1.3, -0.06238, 0.7493), (-1.415, -0.06238, 0.7493), (-1.264, -0.07174, 0.7493), (-1.453, -0.07174, 0.7493), (-1.128, 0.00855, 0.7493), (1.118, 0.01432, 1.972), (1.118, 0.01432, 1.11e-16), (1.264, -0.07174, 1.986), (1.264, -0.07174, 0.0), (1.229, -0.05785, 1.979), (1.229, -0.05785, 4.441e-16), (1.174, -0.01775, 1.975), (1.174, -0.01775, 6.661e-16), (1.458, -0.07174, 1.991), (1.458, -0.07174, 0.0), (1.415, -0.07174, 1.99), (1.3, -0.07174, 1.987), (1.415, -0.07174, 0.0), (1.3, -0.07174, 0.0), (1.264, -0.07174, 1.664), (1.118, 0.01432, 1.664), (1.229, -0.05785, 1.664), (1.174, -0.01775, 1.664), (1.458, -0.07174, 1.664), (1.3, -0.07174, 1.664), (1.415, -0.07174, 1.664), (1.3, -0.06238, 1.664), (1.415, -0.06238, 1.664), (1.229, -0.05785, 0.36), (1.174, -0.01775, 0.36), (1.3, -0.07174, 0.36), (1.415, -0.07174, 0.36), (1.3, -0.06238, 0.36), (1.415, -0.06238, 0.36), (1.264, -0.07174, 0.36), (1.118, 0.01432, 0.36), (1.458, -0.07174, 0.36), (1.264, -0.07174, 1.012), (1.118, 0.01432, 1.012), (1.449, -0.07174, 1.012), (1.229, -0.05785, 1.012), (1.174, -0.01775, 1.012), (1.3, -0.07174, 1.012), (1.415, -0.07174, 1.012), (1.3, -0.06238, 1.012), (1.415, -0.06238, 1.012), (1.264, -0.07174, 1.399), (1.118, 0.01432, 1.399), (1.458, -0.07174, 1.399), (1.229, -0.05785, 1.399), (1.174, -0.01775, 1.399), (1.3, -0.07174, 1.399), (1.415, -0.07174, 1.399), (1.3, -0.06238, 1.399), (1.415, -0.06238, 1.399), (1.229, -0.05785, 0.7952), (1.174, -0.01775, 0.7952), (1.3, -0.07174, 0.7952), (1.415, -0.07174, 0.7952), (1.3, -0.06238, 0.7952), (1.415, -0.06238, 0.7952), (1.264, -0.07174, 0.7952), (1.118, 0.02798, 0.7952), (1.458, -0.07174, 0.7952), (1.458, -0.0528, 1.012), (1.129, 0.00787, 0.7952), (1.264, -0.07174, 1.451), (1.118, 0.01432, 1.451), (1.449, -0.07174, 1.451), (1.229, -0.05785, 1.451), (1.174, -0.01775, 1.451), (1.3, -0.07174, 1.451), (1.415, -0.07174, 1.451), (1.3, -0.06238, 1.451), (1.415, -0.06238, 1.451), (1.229, -0.05785, 0.7493), (1.174, -0.01775, 0.7493), (1.3, -0.07174, 0.7493), (1.415, -0.07174, 0.7493), (1.3, -0.06238, 0.7493), (1.415, -0.06238, 0.7493), (1.264, -0.07174, 0.7493), (1.453, -0.07174, 0.7493), (1.128, 0.00855, 0.7493), (-1.118, 0.2137, 1.972), (-1.118, 0.2137, 1.11e-16), (-1.264, 0.2998, 1.986), (-1.264, 0.2998, 0.0), (-1.229, 0.2859, 1.979), (-1.229, 0.2859, 4.441e-16), (-1.174, 0.2458, 1.975), (-1.174, 0.2458, 6.661e-16), (-1.458, 0.2998, 1.991), (-1.458, 0.2998, 0.0), (-1.415, 0.2998, 1.99), (-1.3, 0.2998, 1.987), (-1.415, 0.2998, 0.0), (-1.3, 0.2998, 0.0), (-1.458, 0.114, 1.991), (-1.458, 0.114, 0.0), (-1.118, 0.114, -8.892e-17), (-1.118, 0.114, 1.972), (-1.264, 0.2998, 1.664), (-1.118, 0.2137, 1.664), (-1.229, 0.2859, 1.664), (-1.174, 0.2458, 1.664), (-1.458, 0.2998, 1.664), (-1.3, 0.2998, 1.664), (-1.415, 0.2998, 1.664), (-1.3, 0.2904, 1.664), (-1.415, 0.2904, 1.664), (-1.458, 0.114, 1.664), (-1.118, 0.114, 1.664), (-1.229, 0.2859, 0.36), (-1.174, 0.2458, 0.36), (-1.3, 0.2998, 0.36), (-1.415, 0.2998, 0.36), (-1.3, 0.2904, 0.36), (-1.415, 0.2904, 0.36), (-1.458, 0.114, 0.36), (-1.264, 0.2998, 0.36), (-1.118, 0.2137, 0.36), (-1.458, 0.2998, 0.36), (-1.118, 0.114, 0.36), (-1.264, 0.2998, 1.012), (-1.118, 0.2137, 1.012), (-1.449, 0.2998, 1.012), (-1.118, 0.114, 1.012), (-1.229, 0.2859, 1.012), (-1.174, 0.2458, 1.012), (-1.3, 0.2998, 1.012), (-1.415, 0.2998, 1.012), (-1.3, 0.2904, 1.012), (-1.415, 0.2904, 1.012), (-1.458, 0.114, 1.012), (-1.264, 0.2998, 1.399), (-1.118, 0.2137, 1.399), (-1.458, 0.2998, 1.399), (-1.118, 0.114, 1.399), (-1.229, 0.2859, 1.399), (-1.174, 0.2458, 1.399), (-1.3, 0.2998, 1.399), (-1.415, 0.2998, 1.399), (-1.3, 0.2904, 1.399), (-1.415, 0.2904, 1.399), (-1.458, 0.114, 1.399), (-1.229, 0.2859, 0.7952), (-1.174, 0.2458, 0.7952), (-1.3, 0.2998, 0.7952), (-1.415, 0.2998, 0.7952), (-1.3, 0.2904, 0.7952), (-1.415, 0.2904, 0.7952), (-1.458, 0.114, 0.7952), (-1.264, 0.2998, 0.7952), (-1.118, 0.2001, 0.7952), (-1.458, 0.2998, 0.7952), (-1.118, 0.114, 0.7952), (-1.458, 0.2808, 1.012), (-1.129, 0.2202, 0.7952), (-1.264, 0.2998, 1.451), (-1.118, 0.2137, 1.451), (-1.449, 0.2998, 1.451), (-1.118, 0.114, 1.451), (-1.229, 0.2859, 1.451), (-1.174, 0.2458, 1.451), (-1.3, 0.2998, 1.451), (-1.415, 0.2998, 1.451), (-1.3, 0.2904, 1.451), (-1.415, 0.2904, 1.451), (-1.449, 0.114, 1.451), (-1.229, 0.2859, 0.7493), (-1.174, 0.2458, 0.7493), (-1.3, 0.2998, 0.7493), (-1.415, 0.2998, 0.7493), (-1.3, 0.2904, 0.7493), (-1.415, 0.2904, 0.7493), (-1.453, 0.114, 0.7493), (-1.264, 0.2998, 0.7493), (-1.453, 0.2998, 0.7493), (-1.128, 0.2195, 0.7493), (1.118, 0.2137, 1.972), (1.118, 0.2137, 1.11e-16), (1.264, 0.2998, 1.986), (1.264, 0.2998, 0.0), (1.229, 0.2859, 1.979), (1.229, 0.2859, 4.441e-16), (1.174, 0.2458, 1.975), (1.174, 0.2458, 6.661e-16), (1.458, 0.2998, 1.991), (1.458, 0.2998, 0.0), (1.415, 0.2998, 1.99), (1.3, 0.2998, 1.987), (1.415, 0.2998, 0.0), (1.3, 0.2998, 0.0), (1.458, 0.114, 1.991), (1.458, 0.114, 0.0), (1.118, 0.114, -8.892e-17), (1.118, 0.114, 1.972), (1.264, 0.2998, 1.664), (1.118, 0.2137, 1.664), (1.229, 0.2859, 1.664), (1.174, 0.2458, 1.664), (1.458, 0.2998, 1.664), (1.3, 0.2998, 1.664), (1.415, 0.2998, 1.664), (1.3, 0.2904, 1.664), (1.415, 0.2904, 1.664), (1.458, 0.114, 1.664), (1.118, 0.114, 1.664), (1.229, 0.2859, 0.36), (1.174, 0.2458, 0.36), (1.3, 0.2998, 0.36), (1.415, 0.2998, 0.36), (1.3, 0.2904, 0.36), (1.415, 0.2904, 0.36), (1.458, 0.114, 0.36), (1.264, 0.2998, 0.36), (1.118, 0.2137, 0.36), (1.458, 0.2998, 0.36), (1.118, 0.114, 0.36), (1.264, 0.2998, 1.012), (1.118, 0.2137, 1.012), (1.449, 0.2998, 1.012), (1.118, 0.114, 1.012), (1.229, 0.2859, 1.012), (1.174, 0.2458, 1.012), (1.3, 0.2998, 1.012), (1.415, 0.2998, 1.012), (1.3, 0.2904, 1.012), (1.415, 0.2904, 1.012), (1.458, 0.114, 1.012), (1.264, 0.2998, 1.399), (1.118, 0.2137, 1.399), (1.458, 0.2998, 1.399), (1.118, 0.114, 1.399), (1.229, 0.2859, 1.399), (1.174, 0.2458, 1.399), (1.3, 0.2998, 1.399), (1.415, 0.2998, 1.399), (1.3, 0.2904, 1.399), (1.415, 0.2904, 1.399), (1.458, 0.114, 1.399), (1.229, 0.2859, 0.7952), (1.174, 0.2458, 0.7952), (1.3, 0.2998, 0.7952), (1.415, 0.2998, 0.7952), (1.3, 0.2904, 0.7952), (1.415, 0.2904, 0.7952), (1.458, 0.114, 0.7952), (1.264, 0.2998, 0.7952), (1.118, 0.2001, 0.7952), (1.458, 0.2998, 0.7952), (1.118, 0.114, 0.7952), (1.458, 0.2808, 1.012), (1.129, 0.2202, 0.7952), (1.264, 0.2998, 1.451), (1.118, 0.2137, 1.451), (1.449, 0.2998, 1.451), (1.118, 0.114, 1.451), (1.229, 0.2859, 1.451), (1.174, 0.2458, 1.451), (1.3, 0.2998, 1.451), (1.415, 0.2998, 1.451), (1.3, 0.2904, 1.451), (1.415, 0.2904, 1.451), (1.449, 0.114, 1.451), (1.229, 0.2859, 0.7493), (1.174, 0.2458, 0.7493), (1.3, 0.2998, 0.7493), (1.415, 0.2998, 0.7493), (1.3, 0.2904, 0.7493), (1.415, 0.2904, 0.7493), (1.453, 0.114, 0.7493), (1.264, 0.2998, 0.7493), (1.453, 0.2998, 0.7493), (1.128, 0.2195, 0.7493)], [], [(26, 207, 200, 16), (50, 46, 109, 113), (42, 138, 145, 44), (23, 17, 84, 83), (409, 0, 63, 446), (28, 20, 105, 106), (128, 38, 37, 124), (43, 41, 95, 97), (13, 130, 125, 11), (8, 194, 185, 4), (14, 197, 194, 8), (131, 39, 38, 128), (13, 11, 86, 82), (129, 57, 56, 126), (53, 52, 115, 116), (58, 60, 78, 76), (16, 405, 451, 67), (21, 29, 107, 99), (119, 36, 39, 131), (42, 44, 98, 96), (120, 2, 411, 555), (0, 180, 197, 14), (59, 55, 73, 77), (138, 42, 40, 136), (121, 55, 59, 143), (207, 26, 34, 217), (26, 16, 67, 69), (27, 208, 218, 35), (40, 42, 96, 94), (9, 127, 123, 6), (15, 9, 101, 103), (4, 185, 208, 27), (4, 27, 68, 65), (422, 40, 94, 489), (152, 61, 62, 149), (9, 6, 100, 101), (35, 218, 217, 34), (32, 24, 25, 33), (410, 1, 81, 468), (143, 59, 61, 152), (137, 20, 28, 146), (60, 142, 149, 62), (141, 23, 31, 150), (139, 41, 43, 148), (52, 50, 113, 115), (62, 61, 79, 80), (51, 24, 32, 53), (22, 144, 151, 30), (49, 433, 408, 19), (20, 137, 135, 18), (135, 550, 407, 18), (23, 141, 133, 17), (133, 548, 406, 17), (200, 634, 405, 16), (45, 3, 412, 434), (126, 56, 55, 121), (2, 120, 132, 15), (1, 118, 130, 13), (118, 1, 410, 553), (180, 0, 409, 639), (31, 23, 83, 89), (37, 38, 92, 91), (5, 22, 87, 85), (21, 140, 147, 29), (29, 147, 146, 28), (6, 123, 140, 21), (36, 119, 554, 423), (142, 60, 58, 134), (124, 37, 41, 139), (40, 422, 551, 136), (51, 53, 116, 114), (411, 2, 102, 493), (49, 51, 114, 112), (25, 50, 52, 33), (33, 52, 53, 32), (7, 46, 50, 25), (3, 45, 48, 12), (12, 48, 47, 10), (10, 47, 46, 7), (24, 51, 49, 19), (35, 34, 70, 71), (61, 59, 77, 79), (14, 8, 64, 66), (148, 43, 44, 145), (30, 151, 150, 31), (11, 125, 122, 5), (58, 444, 549, 134), (54, 117, 552, 445), (15, 132, 127, 9), (5, 122, 144, 22), (173, 64, 65, 172), (174, 66, 64, 173), (171, 63, 66, 174), (177, 69, 67, 175), (172, 65, 68, 176), (178, 71, 70, 179), (176, 68, 71, 178), (171, 72, 457, 578), (175, 588, 467, 76), (177, 78, 80, 179), (27, 35, 71, 68), (57, 54, 72, 75), (54, 445, 457, 72), (0, 14, 66, 63), (34, 26, 69, 70), (56, 57, 75, 74), (444, 58, 76, 467), (55, 56, 74, 73), (60, 62, 80, 78), (8, 4, 65, 64), (168, 83, 84, 166), (164, 86, 85, 163), (165, 82, 86, 164), (162, 81, 82, 165), (163, 85, 87, 167), (169, 88, 89, 170), (167, 87, 88, 169), (162, 90, 479, 567), (166, 577, 489, 94), (168, 96, 98, 170), (44, 43, 97, 98), (1, 13, 82, 81), (22, 30, 88, 87), (11, 5, 85, 86), (41, 37, 91, 95), (39, 36, 90, 93), (17, 406, 475, 84), (30, 31, 89, 88), (38, 39, 93, 92), (36, 423, 479, 90), (159, 105, 104, 157), (155, 101, 100, 154), (156, 103, 101, 155), (153, 102, 103, 156), (154, 100, 99, 158), (160, 107, 106, 161), (158, 99, 107, 160), (153, 108, 501, 556), (157, 566, 511, 112), (159, 114, 116, 161), (48, 45, 108, 111), (20, 18, 104, 105), (18, 407, 496, 104), (47, 48, 111, 110), (6, 21, 99, 100), (45, 434, 501, 108), (2, 15, 103, 102), (46, 47, 110, 109), (433, 49, 112, 511), (29, 28, 106, 107), (552, 117, 118, 553), (554, 119, 120, 555), (140, 123, 124, 139), (130, 118, 117, 129), (132, 120, 119, 131), (122, 125, 126, 121), (123, 127, 128, 124), (125, 130, 129, 126), (127, 132, 131, 128), (548, 133, 134, 549), (550, 135, 136, 551), (144, 122, 121, 143), (135, 137, 138, 136), (133, 141, 142, 134), (146, 147, 148, 145), (150, 151, 152, 149), (147, 140, 139, 148), (143, 152, 151, 144), (137, 146, 145, 138), (149, 142, 141, 150), (117, 54, 57, 129), (105, 159, 161, 106), (104, 496, 566, 157), (102, 153, 556, 493), (113, 158, 160, 115), (115, 160, 161, 116), (109, 154, 158, 113), (108, 153, 156, 111), (111, 156, 155, 110), (110, 155, 154, 109), (114, 159, 157, 112), (83, 168, 170, 89), (84, 475, 577, 166), (81, 162, 567, 468), (95, 167, 169, 97), (97, 169, 170, 98), (91, 163, 167, 95), (90, 162, 165, 93), (93, 165, 164, 92), (92, 164, 163, 91), (96, 168, 166, 94), (69, 177, 179, 70), (67, 451, 588, 175), (63, 171, 578, 446), (77, 176, 178, 79), (79, 178, 179, 80), (73, 172, 176, 77), (78, 177, 175, 76), (72, 171, 174, 75), (75, 174, 173, 74), (74, 173, 172, 73), (213, 201, 200, 207), (239, 302, 298, 235), (231, 233, 334, 327), (210, 272, 273, 202), (640, 677, 252, 181), (215, 295, 294, 205), (317, 313, 226, 227), (232, 286, 284, 230), (196, 193, 314, 319), (190, 186, 185, 194), (198, 190, 194, 197), (320, 317, 227, 228), (196, 271, 275, 193), (318, 315, 245, 246), (242, 305, 304, 241), (247, 265, 267, 249), (201, 256, 682, 635), (206, 288, 296, 216), (308, 320, 228, 225), (231, 285, 287, 233), (309, 786, 642, 183), (181, 198, 197, 180), (248, 266, 262, 244), (327, 325, 229, 231), (310, 332, 248, 244), (207, 217, 223, 213), (213, 258, 256, 201), (214, 224, 218, 208), (229, 283, 285, 231), (191, 188, 312, 316), (199, 292, 290, 191), (186, 214, 208, 185), (186, 254, 257, 214), (653, 720, 283, 229), (341, 338, 251, 250), (191, 290, 289, 188), (224, 223, 217, 218), (221, 222, 212, 211), (641, 699, 270, 182), (332, 341, 250, 248), (326, 335, 215, 205), (249, 251, 338, 331), (330, 339, 220, 210), (328, 337, 232, 230), (241, 304, 302, 239), (251, 269, 268, 250), (240, 242, 221, 211), (209, 219, 340, 333), (238, 204, 638, 664), (205, 203, 324, 326), (324, 203, 637, 781), (210, 202, 322, 330), (322, 202, 636, 779), (200, 201, 635, 634), (234, 665, 643, 184), (315, 310, 244, 245), (183, 199, 321, 309), (182, 196, 319, 307), (307, 784, 641, 182), (180, 639, 640, 181), (220, 278, 272, 210), (226, 280, 281, 227), (187, 274, 276, 209), (206, 216, 336, 329), (216, 215, 335, 336), (188, 206, 329, 312), (225, 654, 785, 308), (331, 323, 247, 249), (313, 328, 230, 226), (229, 325, 782, 653), (240, 303, 305, 242), (642, 724, 291, 183), (238, 301, 303, 240), (212, 222, 241, 239), (222, 221, 242, 241), (189, 212, 239, 235), (184, 195, 237, 234), (195, 192, 236, 237), (192, 189, 235, 236), (211, 204, 238, 240), (224, 260, 259, 223), (250, 268, 266, 248), (198, 255, 253, 190), (337, 334, 233, 232), (219, 220, 339, 340), (193, 187, 311, 314), (247, 323, 780, 675), (243, 676, 783, 306), (199, 191, 316, 321), (187, 209, 333, 311), (362, 361, 254, 253), (363, 362, 253, 255), (360, 363, 255, 252), (366, 364, 256, 258), (361, 365, 257, 254), (367, 368, 259, 260), (365, 367, 260, 257), (360, 809, 688, 261), (364, 265, 698, 819), (366, 368, 269, 267), (214, 257, 260, 224), (246, 264, 261, 243), (243, 261, 688, 676), (181, 252, 255, 198), (223, 259, 258, 213), (245, 263, 264, 246), (675, 698, 265, 247), (244, 262, 263, 245), (249, 267, 269, 251), (190, 253, 254, 186), (357, 355, 273, 272), (353, 352, 274, 275), (354, 353, 275, 271), (351, 354, 271, 270), (352, 356, 276, 274), (358, 359, 278, 277), (356, 358, 277, 276), (351, 798, 710, 279), (355, 283, 720, 808), (357, 359, 287, 285), (233, 287, 286, 232), (182, 270, 271, 196), (209, 276, 277, 219), (193, 275, 274, 187), (230, 284, 280, 226), (228, 282, 279, 225), (202, 273, 706, 636), (219, 277, 278, 220), (227, 281, 282, 228), (225, 279, 710, 654), (348, 346, 293, 294), (344, 343, 289, 290), (345, 344, 290, 292), (342, 345, 292, 291), (343, 347, 288, 289), (349, 350, 295, 296), (347, 349, 296, 288), (342, 787, 732, 297), (346, 301, 742, 797), (348, 350, 305, 303), (237, 300, 297, 234), (205, 294, 293, 203), (203, 293, 727, 637), (236, 299, 300, 237), (188, 289, 288, 206), (234, 297, 732, 665), (183, 291, 292, 199), (235, 298, 299, 236), (664, 742, 301, 238), (216, 296, 295, 215), (783, 784, 307, 306), (785, 786, 309, 308), (329, 328, 313, 312), (319, 318, 306, 307), (321, 320, 308, 309), (311, 310, 315, 314), (312, 313, 317, 316), (314, 315, 318, 319), (316, 317, 320, 321), (779, 780, 323, 322), (781, 782, 325, 324), (333, 332, 310, 311), (324, 325, 327, 326), (322, 323, 331, 330), (335, 334, 337, 336), (339, 338, 341, 340), (336, 337, 328, 329), (332, 333, 340, 341), (326, 327, 334, 335), (338, 339, 330, 331), (306, 318, 246, 243), (294, 295, 350, 348), (293, 346, 797, 727), (291, 724, 787, 342), (302, 304, 349, 347), (304, 305, 350, 349), (298, 302, 347, 343), (297, 300, 345, 342), (300, 299, 344, 345), (299, 298, 343, 344), (303, 301, 346, 348), (272, 278, 359, 357), (273, 355, 808, 706), (270, 699, 798, 351), (284, 286, 358, 356), (286, 287, 359, 358), (280, 284, 356, 352), (279, 282, 354, 351), (282, 281, 353, 354), (281, 280, 352, 353), (285, 283, 355, 357), (258, 259, 368, 366), (256, 364, 819, 682), (252, 677, 809, 360), (266, 268, 367, 365), (268, 269, 368, 367), (262, 266, 365, 361), (267, 265, 364, 366), (261, 264, 363, 360), (264, 263, 362, 363), (263, 262, 361, 362), (395, 385, 609, 616), (429, 507, 503, 425), (419, 421, 540, 533), (392, 471, 472, 386), (409, 446, 447, 369), (397, 499, 498, 389), (523, 519, 414, 415), (420, 487, 485, 418), (382, 380, 520, 525), (377, 373, 594, 603), (383, 377, 603, 606), (526, 523, 415, 416), (382, 470, 474, 380), (524, 521, 437, 438), (432, 510, 509, 431), (439, 462, 464, 441), (385, 452, 451, 405), (390, 490, 500, 398), (514, 526, 416, 413), (419, 486, 488, 421), (515, 555, 411, 371), (369, 383, 606, 589), (440, 463, 459, 436), (533, 531, 417, 419), (516, 538, 440, 436), (616, 626, 403, 395), (395, 454, 452, 385), (396, 404, 627, 617), (417, 484, 486, 419), (378, 375, 518, 522), (384, 495, 492, 378), (373, 396, 617, 594), (373, 449, 453, 396), (422, 489, 484, 417), (547, 544, 443, 442), (378, 492, 491, 375), (404, 403, 626, 627), (401, 402, 394, 393), (410, 468, 469, 370), (538, 547, 442, 440), (532, 541, 397, 389), (441, 443, 544, 537), (536, 545, 400, 392), (534, 543, 420, 418), (431, 509, 507, 429), (443, 466, 465, 442), (430, 432, 401, 393), (391, 399, 546, 539), (428, 388, 408, 433), (389, 387, 530, 532), (530, 387, 407, 550), (392, 386, 528, 536), (528, 386, 406, 548), (609, 385, 405, 634), (424, 434, 412, 372), (521, 516, 436, 437), (371, 384, 527, 515), (370, 382, 525, 513), (513, 553, 410, 370), (589, 639, 409, 369), (400, 478, 471, 392), (414, 481, 482, 415), (374, 473, 476, 391), (390, 398, 542, 535), (398, 397, 541, 542), (375, 390, 535, 518), (413, 423, 554, 514), (537, 529, 439, 441), (519, 534, 418, 414), (417, 531, 551, 422), (430, 508, 510, 432), (411, 493, 494, 371), (428, 506, 508, 430), (394, 402, 431, 429), (402, 401, 432, 431), (376, 394, 429, 425), (372, 381, 427, 424), (381, 379, 426, 427), (379, 376, 425, 426), (393, 388, 428, 430), (404, 456, 455, 403), (442, 465, 463, 440), (383, 450, 448, 377), (543, 540, 421, 420), (399, 400, 545, 546), (380, 374, 517, 520), (439, 529, 549, 444), (435, 445, 552, 512), (384, 378, 522, 527), (374, 391, 539, 517), (581, 580, 449, 448), (582, 581, 448, 450), (579, 582, 450, 447), (585, 583, 452, 454), (580, 584, 453, 449), (586, 587, 455, 456), (584, 586, 456, 453), (579, 578, 457, 458), (583, 462, 467, 588), (585, 587, 466, 464), (396, 453, 456, 404), (438, 461, 458, 435), (435, 458, 457, 445), (369, 447, 450, 383), (403, 455, 454, 395), (437, 460, 461, 438), (444, 467, 462, 439), (436, 459, 460, 437), (441, 464, 466, 443), (377, 448, 449, 373), (574, 572, 472, 471), (570, 569, 473, 474), (571, 570, 474, 470), (568, 571, 470, 469), (569, 573, 476, 473), (575, 576, 478, 477), (573, 575, 477, 476), (568, 567, 479, 480), (572, 484, 489, 577), (574, 576, 488, 486), (421, 488, 487, 420), (370, 469, 470, 382), (391, 476, 477, 399), (380, 474, 473, 374), (418, 485, 481, 414), (416, 483, 480, 413), (386, 472, 475, 406), (399, 477, 478, 400), (415, 482, 483, 416), (413, 480, 479, 423), (563, 561, 497, 498), (559, 558, 491, 492), (560, 559, 492, 495), (557, 560, 495, 494), (558, 562, 490, 491), (564, 565, 499, 500), (562, 564, 500, 490), (557, 556, 501, 502), (561, 506, 511, 566), (563, 565, 510, 508), (427, 505, 502, 424), (389, 498, 497, 387), (387, 497, 496, 407), (426, 504, 505, 427), (375, 491, 490, 390), (424, 502, 501, 434), (371, 494, 495, 384), (425, 503, 504, 426), (433, 511, 506, 428), (398, 500, 499, 397), (552, 553, 513, 512), (554, 555, 515, 514), (535, 534, 519, 518), (525, 524, 512, 513), (527, 526, 514, 515), (517, 516, 521, 520), (518, 519, 523, 522), (520, 521, 524, 525), (522, 523, 526, 527), (548, 549, 529, 528), (550, 551, 531, 530), (539, 538, 516, 517), (530, 531, 533, 532), (528, 529, 537, 536), (541, 540, 543, 542), (545, 544, 547, 546), (542, 543, 534, 535), (538, 539, 546, 547), (532, 533, 540, 541), (544, 545, 536, 537), (512, 524, 438, 435), (498, 499, 565, 563), (497, 561, 566, 496), (494, 493, 556, 557), (507, 509, 564, 562), (509, 510, 565, 564), (503, 507, 562, 558), (502, 505, 560, 557), (505, 504, 559, 560), (504, 503, 558, 559), (508, 506, 561, 563), (471, 478, 576, 574), (472, 572, 577, 475), (469, 468, 567, 568), (485, 487, 575, 573), (487, 488, 576, 575), (481, 485, 573, 569), (480, 483, 571, 568), (483, 482, 570, 571), (482, 481, 569, 570), (486, 484, 572, 574), (454, 455, 587, 585), (452, 583, 588, 451), (447, 446, 578, 579), (463, 465, 586, 584), (465, 466, 587, 586), (459, 463, 584, 580), (464, 462, 583, 585), (458, 461, 582, 579), (461, 460, 581, 582), (460, 459, 580, 581), (622, 616, 609, 610), (660, 656, 734, 738), (650, 764, 771, 652), (619, 611, 703, 702), (640, 590, 678, 677), (624, 614, 729, 730), (754, 646, 645, 750), (651, 649, 716, 718), (605, 756, 751, 602), (599, 603, 594, 595), (607, 606, 603, 599), (757, 647, 646, 754), (605, 602, 705, 701), (755, 669, 668, 752), (663, 662, 740, 741), (670, 672, 695, 693), (610, 635, 682, 683), (615, 625, 731, 721), (745, 644, 647, 757), (650, 652, 719, 717), (746, 592, 642, 786), (590, 589, 606, 607), (671, 667, 690, 694), (764, 650, 648, 762), (747, 667, 671, 769), (616, 622, 632, 626), (622, 610, 683, 685), (623, 617, 627, 633), (648, 650, 717, 715), (600, 753, 749, 597), (608, 600, 723, 726), (595, 594, 617, 623), (595, 623, 684, 680), (653, 648, 715, 720), (778, 673, 674, 775), (600, 597, 722, 723), (633, 627, 626, 632), (630, 620, 621, 631), (641, 591, 700, 699), (769, 671, 673, 778), (763, 614, 624, 772), (672, 768, 775, 674), (767, 619, 629, 776), (765, 649, 651, 774), (662, 660, 738, 740), (674, 673, 696, 697), (661, 620, 630, 663), (618, 770, 777, 628), (659, 664, 638, 613), (614, 763, 761, 612), (761, 781, 637, 612), (619, 767, 759, 611), (759, 779, 636, 611), (609, 634, 635, 610), (655, 593, 643, 665), (752, 668, 667, 747), (592, 746, 758, 608), (591, 744, 756, 605), (744, 591, 641, 784), (589, 590, 640, 639), (629, 619, 702, 709), (645, 646, 713, 712), (596, 618, 707, 704), (615, 766, 773, 625), (625, 773, 772, 624), (597, 749, 766, 615), (644, 745, 785, 654), (768, 672, 670, 760), (750, 645, 649, 765), (648, 653, 782, 762), (661, 663, 741, 739), (642, 592, 725, 724), (659, 661, 739, 737), (621, 660, 662, 631), (631, 662, 663, 630), (598, 656, 660, 621), (593, 655, 658, 604), (604, 658, 657, 601), (601, 657, 656, 598), (620, 661, 659, 613), (633, 632, 686, 687), (673, 671, 694, 696), (607, 599, 679, 681), (774, 651, 652, 771), (628, 777, 776, 629), (602, 751, 748, 596), (670, 675, 780, 760), (666, 743, 783, 676), (608, 758, 753, 600), (596, 748, 770, 618), (812, 679, 680, 811), (813, 681, 679, 812), (810, 678, 681, 813), (816, 685, 683, 814), (811, 680, 684, 815), (817, 687, 686, 818), (815, 684, 687, 817), (810, 689, 688, 809), (814, 819, 698, 693), (816, 695, 697, 818), (623, 633, 687, 684), (669, 666, 689, 692), (666, 676, 688, 689), (590, 607, 681, 678), (632, 622, 685, 686), (668, 669, 692, 691), (675, 670, 693, 698), (667, 668, 691, 690), (672, 674, 697, 695), (599, 595, 680, 679), (805, 702, 703, 803), (801, 705, 704, 800), (802, 701, 705, 801), (799, 700, 701, 802), (800, 704, 707, 804), (806, 708, 709, 807), (804, 707, 708, 806), (799, 711, 710, 798), (803, 808, 720, 715), (805, 717, 719, 807), (652, 651, 718, 719), (591, 605, 701, 700), (618, 628, 708, 707), (602, 596, 704, 705), (649, 645, 712, 716), (647, 644, 711, 714), (611, 636, 706, 703), (628, 629, 709, 708), (646, 647, 714, 713), (644, 654, 710, 711), (794, 729, 728, 792), (790, 723, 722, 789), (791, 726, 723, 790), (788, 725, 726, 791), (789, 722, 721, 793), (795, 731, 730, 796), (793, 721, 731, 795), (788, 733, 732, 787), (792, 797, 742, 737), (794, 739, 741, 796), (658, 655, 733, 736), (614, 612, 728, 729), (612, 637, 727, 728), (657, 658, 736, 735), (597, 615, 721, 722), (655, 665, 732, 733), (592, 608, 726, 725), (656, 657, 735, 734), (664, 659, 737, 742), (625, 624, 730, 731), (783, 743, 744, 784), (785, 745, 746, 786), (766, 749, 750, 765), (756, 744, 743, 755), (758, 746, 745, 757), (748, 751, 752, 747), (749, 753, 754, 750), (751, 756, 755, 752), (753, 758, 757, 754), (779, 759, 760, 780), (781, 761, 762, 782), (770, 748, 747, 769), (761, 763, 764, 762), (759, 767, 768, 760), (772, 773, 774, 771), (776, 777, 778, 775), (773, 766, 765, 774), (769, 778, 777, 770), (763, 772, 771, 764), (775, 768, 767, 776), (743, 666, 669, 755), (729, 794, 796, 730), (728, 727, 797, 792), (725, 788, 787, 724), (738, 793, 795, 740), (740, 795, 796, 741), (734, 789, 793, 738), (733, 788, 791, 736), (736, 791, 790, 735), (735, 790, 789, 734), (739, 794, 792, 737), (702, 805, 807, 709), (703, 706, 808, 803), (700, 799, 798, 699), (716, 804, 806, 718), (718, 806, 807, 719), (712, 800, 804, 716), (711, 799, 802, 714), (714, 802, 801, 713), (713, 801, 800, 712), (717, 805, 803, 715), (685, 816, 818, 686), (683, 682, 819, 814), (678, 810, 809, 677), (694, 815, 817, 696), (696, 817, 818, 697), (690, 811, 815, 694), (695, 816, 814, 693), (689, 810, 813, 692), (692, 813, 812, 691), (691, 812, 811, 690), (826, 821, 959, 968), (820, 822, 961, 957), (827, 970, 965, 824), (823, 963, 967, 825), (878, 876, 825, 827), (876, 877, 823, 825), (877, 881, 880, 823), (1065, 879, 824, 965), (879, 878, 827, 824), (825, 967, 970, 827), (822, 826, 968, 961), (831, 829, 975, 978), (828, 830, 977, 973), (830, 831, 978, 977), (835, 985, 982, 833), (832, 980, 987, 834), (834, 987, 985, 835), (883, 882, 835, 833), (882, 884, 834, 835), (884, 885, 832, 834), (885, 886, 832), (1073, 883, 833, 982), (844, 843, 1003, 1005), (836, 838, 993, 989), (838, 837, 991, 993), (839, 995, 999, 841), (841, 999, 997, 840), (838, 836, 839, 841), (836, 989, 995, 839), (991, 837, 840, 997), (847, 1011, 1008, 846), (842, 844, 1005, 1001), (844, 847, 846, 843), (845, 1006, 1011, 847), (844, 842, 845, 847), (842, 1001, 1006, 845), (1003, 843, 846, 1008), (821, 826, 851, 849), (959, 821, 849, 1016), (820, 957, 1015, 850), (822, 820, 850, 848), (826, 822, 848, 851), (848, 850, 859, 860), (1020, 853, 862, 1034), (850, 1015, 1029, 859), (855, 1023, 1026, 856), (852, 854, 863, 861), (857, 858, 863, 856), (1027, 857, 856, 1026), (859, 1029, 1034, 862), (860, 859, 862, 861), (858, 860, 861, 863), (849, 851, 858, 857), (853, 852, 861, 862), (851, 848, 860, 858), (854, 855, 856, 863), (1016, 849, 857, 1027), (865, 864, 1036, 1038), (870, 1057, 1046, 869), (864, 865, 867, 866), (1036, 864, 866, 1040), (865, 1038, 1042, 867), (869, 1046, 1044, 868), (1040, 866, 873, 1054), (874, 870, 869, 868), (1055, 874, 868, 1044), (867, 1042, 1058, 871), (1057, 870, 872, 1059), (1059, 872, 871, 1058), (874, 1055, 1056, 875), (875, 1056, 1054, 873), (870, 874, 875, 872), (872, 875, 873, 871), (866, 867, 871, 873), (837, 838, 841, 840), (855, 854, 878, 879), (1023, 855, 879, 1065), (853, 880, 881, 877), (852, 853, 877, 876), (854, 852, 876, 878), (975, 829, 883, 1073), (880, 853, 1020, 1062), (823, 880, 1062, 963), (828, 973, 1072, 886, 887), (830, 828, 887, 885, 884), (831, 830, 884, 882), (829, 831, 882, 883), (887, 886, 885), (832, 886, 1072, 980), (894, 1088, 1079, 889), (888, 1077, 1081, 890), (895, 892, 1085, 1090), (891, 893, 1087, 1083), (946, 895, 893, 944), (944, 893, 891, 945), (945, 891, 948, 949), (1185, 1085, 892, 947), (947, 892, 895, 946), (893, 895, 1090, 1087), (890, 1081, 1088, 894), (899, 1098, 1095, 897), (896, 1093, 1097, 898), (898, 1097, 1098, 899), (903, 901, 1102, 1105), (900, 902, 1107, 1100), (902, 903, 1105, 1107), (951, 901, 903, 950), (950, 903, 902, 952), (952, 902, 900, 953), (953, 900, 954), (1193, 1102, 901, 951), (912, 1125, 1123, 911), (904, 1109, 1113, 906), (906, 1113, 1111, 905), (907, 909, 1119, 1115), (909, 908, 1117, 1119), (906, 909, 907, 904), (904, 907, 1115, 1109), (1111, 1117, 908, 905), (915, 914, 1128, 1131), (910, 1121, 1125, 912), (912, 911, 914, 915), (913, 915, 1131, 1126), (912, 915, 913, 910), (910, 913, 1126, 1121), (1123, 1128, 914, 911), (889, 917, 919, 894), (1079, 1136, 917, 889), (888, 918, 1135, 1077), (890, 916, 918, 888), (894, 919, 916, 890), (916, 928, 927, 918), (1140, 1154, 930, 921), (918, 927, 1149, 1135), (923, 924, 1146, 1143), (920, 929, 931, 922), (925, 924, 931, 926), (1147, 1146, 924, 925), (927, 930, 1154, 1149), (928, 929, 930, 927), (926, 931, 929, 928), (917, 925, 926, 919), (921, 930, 929, 920), (919, 926, 928, 916), (922, 931, 924, 923), (1136, 1147, 925, 917), (933, 1158, 1156, 932), (938, 937, 1166, 1177), (932, 934, 935, 933), (1156, 1160, 934, 932), (933, 935, 1162, 1158), (937, 936, 1164, 1166), (1160, 1174, 941, 934), (942, 936, 937, 938), (1175, 1164, 936, 942), (935, 939, 1178, 1162), (1177, 1179, 940, 938), (1179, 1178, 939, 940), (942, 943, 1176, 1175), (943, 941, 1174, 1176), (938, 940, 943, 942), (940, 939, 941, 943), (934, 941, 939, 935), (905, 908, 909, 906), (923, 947, 946, 922), (1143, 1185, 947, 923), (921, 945, 949, 948), (920, 944, 945, 921), (922, 946, 944, 920), (1095, 1193, 951, 897), (948, 1182, 1140, 921), (891, 1083, 1182, 948), (896, 955, 954, 1192, 1093), (898, 952, 953, 955, 896), (899, 950, 952, 898), (897, 951, 950, 899), (955, 953, 954), (900, 1100, 1192, 954), (969, 968, 959, 958), (956, 957, 961, 960), (971, 964, 965, 970), (962, 966, 967, 963), (1063, 971, 966, 1060), (1060, 966, 962, 1061), (1061, 962, 1066, 1067), (1065, 965, 964, 1064), (1064, 964, 971, 1063), (966, 971, 970, 967), (960, 961, 968, 969), (979, 978, 975, 974), (972, 973, 977, 976), (976, 977, 978, 979), (986, 983, 982, 985), (981, 984, 987, 980), (984, 986, 985, 987), (1069, 983, 986, 1068), (1068, 986, 984, 1070), (1070, 984, 981, 1071), (1071, 981, 1074), (1073, 982, 983, 1069), (1004, 1005, 1003, 1002), (988, 989, 993, 992), (992, 993, 991, 990), (994, 998, 999, 995), (998, 996, 997, 999), (992, 998, 994, 988), (988, 994, 995, 989), (991, 997, 996, 990), (1010, 1009, 1008, 1011), (1000, 1001, 1005, 1004), (1004, 1002, 1009, 1010), (1007, 1010, 1011, 1006), (1004, 1010, 1007, 1000), (1000, 1007, 1006, 1001), (1003, 1008, 1009, 1002), (958, 1013, 1017, 969), (959, 1016, 1013, 958), (956, 1014, 1015, 957), (960, 1012, 1014, 956), (969, 1017, 1012, 960), (1012, 1031, 1030, 1014), (1020, 1034, 1033, 1019), (1014, 1030, 1029, 1015), (1022, 1024, 1026, 1023), (1018, 1032, 1035, 1021), (1025, 1024, 1035, 1028), (1027, 1026, 1024, 1025), (1030, 1033, 1034, 1029), (1031, 1032, 1033, 1030), (1028, 1035, 1032, 1031), (1013, 1025, 1028, 1017), (1019, 1033, 1032, 1018), (1017, 1028, 1031, 1012), (1021, 1035, 1024, 1022), (1016, 1027, 1025, 1013), (1039, 1038, 1036, 1037), (1048, 1047, 1046, 1057), (1037, 1041, 1043, 1039), (1036, 1040, 1041, 1037), (1039, 1043, 1042, 1038), (1047, 1045, 1044, 1046), (1040, 1054, 1051, 1041), (1052, 1045, 1047, 1048), (1055, 1044, 1045, 1052), (1043, 1049, 1058, 1042), (1057, 1059, 1050, 1048), (1059, 1058, 1049, 1050), (1052, 1053, 1056, 1055), (1053, 1051, 1054, 1056), (1048, 1050, 1053, 1052), (1050, 1049, 1051, 1053), (1041, 1051, 1049, 1043), (990, 996, 998, 992), (1022, 1064, 1063, 1021), (1023, 1065, 1064, 1022), (1019, 1061, 1067, 1066), (1018, 1060, 1061, 1019), (1021, 1063, 1060, 1018), (975, 1073, 1069, 974), (1066, 1062, 1020, 1019), (962, 963, 1062, 1066), (972, 1075, 1074, 1072, 973), (976, 1070, 1071, 1075, 972), (979, 1068, 1070, 976), (974, 1069, 1068, 979), (1075, 1071, 1074), (981, 980, 1072, 1074), (1089, 1078, 1079, 1088), (1076, 1080, 1081, 1077), (1091, 1090, 1085, 1084), (1082, 1083, 1087, 1086), (1183, 1180, 1086, 1091), (1180, 1181, 1082, 1086), (1181, 1187, 1186, 1082), (1185, 1184, 1084, 1085), (1184, 1183, 1091, 1084), (1086, 1087, 1090, 1091), (1080, 1089, 1088, 1081), (1099, 1094, 1095, 1098), (1092, 1096, 1097, 1093), (1096, 1099, 1098, 1097), (1106, 1105, 1102, 1103), (1101, 1100, 1107, 1104), (1104, 1107, 1105, 1106), (1189, 1188, 1106, 1103), (1188, 1190, 1104, 1106), (1190, 1191, 1101, 1104), (1191, 1194, 1101), (1193, 1189, 1103, 1102), (1124, 1122, 1123, 1125), (1108, 1112, 1113, 1109), (1112, 1110, 1111, 1113), (1114, 1115, 1119, 1118), (1118, 1119, 1117, 1116), (1112, 1108, 1114, 1118), (1108, 1109, 1115, 1114), (1111, 1110, 1116, 1117), (1130, 1131, 1128, 1129), (1120, 1124, 1125, 1121), (1124, 1130, 1129, 1122), (1127, 1126, 1131, 1130), (1124, 1120, 1127, 1130), (1120, 1121, 1126, 1127), (1123, 1122, 1129, 1128), (1078, 1089, 1137, 1133), (1079, 1078, 1133, 1136), (1076, 1077, 1135, 1134), (1080, 1076, 1134, 1132), (1089, 1080, 1132, 1137), (1132, 1134, 1150, 1151), (1140, 1139, 1153, 1154), (1134, 1135, 1149, 1150), (1142, 1143, 1146, 1144), (1138, 1141, 1155, 1152), (1145, 1148, 1155, 1144), (1147, 1145, 1144, 1146), (1150, 1149, 1154, 1153), (1151, 1150, 1153, 1152), (1148, 1151, 1152, 1155), (1133, 1137, 1148, 1145), (1139, 1138, 1152, 1153), (1137, 1132, 1151, 1148), (1141, 1142, 1144, 1155), (1136, 1133, 1145, 1147), (1159, 1157, 1156, 1158), (1168, 1177, 1166, 1167), (1157, 1159, 1163, 1161), (1156, 1157, 1161, 1160), (1159, 1158, 1162, 1163), (1167, 1166, 1164, 1165), (1160, 1161, 1171, 1174), (1172, 1168, 1167, 1165), (1175, 1172, 1165, 1164), (1163, 1162, 1178, 1169), (1177, 1168, 1170, 1179), (1179, 1170, 1169, 1178), (1172, 1175, 1176, 1173), (1173, 1176, 1174, 1171), (1168, 1172, 1173, 1170), (1170, 1173, 1171, 1169), (1161, 1163, 1169, 1171), (1110, 1112, 1118, 1116), (1142, 1141, 1183, 1184), (1143, 1142, 1184, 1185), (1139, 1186, 1187, 1181), (1138, 1139, 1181, 1180), (1141, 1138, 1180, 1183), (1095, 1094, 1189, 1193), (1186, 1139, 1140, 1182), (1082, 1186, 1182, 1083), (1092, 1093, 1192, 1194, 1195), (1096, 1092, 1195, 1191, 1190), (1099, 1096, 1190, 1188), (1094, 1099, 1188, 1189), (1195, 1194, 1191), (1101, 1194, 1192, 1100), (1216, 1206, 1204, 1214), (1212, 1200, 1198, 1210), (1213, 1202, 1200, 1212), (1211, 1196, 1202, 1213), (1215, 1207, 1206, 1216), (1210, 1198, 1207, 1215), (1227, 1389, 1369, 1205), (1226, 1197, 1370, 1393), (1196, 1211, 1382, 1371), (1204, 1368, 1381, 1214), (1264, 1217, 1218, 1265), (1257, 1210, 1215, 1262), (1262, 1215, 1217, 1264), (1216, 1218, 1217, 1215), (1258, 1211, 1213, 1261), (1261, 1213, 1212, 1260), (1260, 1212, 1210, 1257), (1263, 1216, 1214, 1259), (1208, 1222, 1227, 1205), (1201, 1219, 1225, 1199), (1203, 1220, 1219, 1201), (1197, 1226, 1220, 1203), (1222, 1221, 1223, 1224), (1199, 1225, 1221, 1209), (1209, 1221, 1222, 1208), (1253, 1226, 1393, 1426), (1273, 1446, 1389, 1227), (1269, 1222, 1224, 1271), (1243, 1234, 1236, 1245), (1239, 1415, 1404, 1255), (1238, 1229, 1397, 1408), (1249, 1234, 1230, 1254), (1246, 1231, 1228, 1252), (1247, 1232, 1231, 1246), (1253, 1229, 1256), (1248, 1233, 1235, 1250), (1252, 1228, 1233, 1248), (1250, 1235, 1236, 1251), (1258, 1238, 1408, 1432), (1259, 1439, 1415, 1239), (1263, 1243, 1245, 1265), (1234, 1243, 1239, 1230), (1231, 1240, 1237, 1228), (1232, 1241, 1240, 1231), (1229, 1238, 1241, 1232), (1233, 1242, 1244, 1235), (1228, 1237, 1242, 1233), (1235, 1244, 1245, 1236), (1270, 1250, 1251, 1271), (1272, 1252, 1248, 1268), (1268, 1248, 1250, 1270), (1226, 1253, 1256, 1274), (1267, 1247, 1246, 1266), (1266, 1246, 1252, 1272), (1269, 1249, 1254, 1273), (1234, 1249, 1251, 1236), (1230, 1255, 1254), (1229, 1253, 1426, 1397), (1254, 1255, 1404, 1422), (1255, 1230, 1239), (1256, 1229, 1232, 1247), (1274, 1267, 1220, 1226), (1216, 1263, 1265, 1218), (1214, 1381, 1439, 1259), (1211, 1258, 1432, 1382), (1243, 1263, 1259, 1239), (1240, 1260, 1257, 1237), (1241, 1261, 1260, 1240), (1238, 1258, 1261, 1241), (1242, 1262, 1264, 1244), (1237, 1257, 1262, 1242), (1244, 1264, 1265, 1245), (1256, 1247, 1267, 1274), (1222, 1269, 1273, 1227), (1219, 1266, 1272, 1225), (1220, 1267, 1266, 1219), (1221, 1268, 1270, 1223), (1225, 1272, 1268, 1221), (1223, 1270, 1271, 1224), (1249, 1269, 1271, 1251), (1254, 1422, 1446, 1273), (1295, 1293, 1283, 1285), (1291, 1289, 1277, 1279), (1292, 1291, 1279, 1281), (1290, 1292, 1281, 1275), (1294, 1295, 1285, 1286), (1289, 1294, 1286, 1277), (1306, 1284, 1465, 1485), (1305, 1489, 1466, 1276), (1275, 1467, 1478, 1290), (1283, 1293, 1477, 1464), (1343, 1344, 1297, 1296), (1336, 1341, 1294, 1289), (1341, 1343, 1296, 1294), (1295, 1294, 1296, 1297), (1337, 1340, 1292, 1290), (1340, 1339, 1291, 1292), (1339, 1336, 1289, 1291), (1342, 1338, 1293, 1295), (1287, 1284, 1306, 1301), (1280, 1278, 1304, 1298), (1282, 1280, 1298, 1299), (1276, 1282, 1299, 1305), (1301, 1303, 1302, 1300), (1278, 1288, 1300, 1304), (1288, 1287, 1301, 1300), (1332, 1522, 1489, 1305), (1352, 1306, 1485, 1542), (1348, 1350, 1303, 1301), (1322, 1324, 1315, 1313), (1318, 1334, 1500, 1511), (1317, 1504, 1493, 1308), (1328, 1333, 1309, 1313), (1325, 1331, 1307, 1310), (1326, 1325, 1310, 1311), (1332, 1335, 1308), (1327, 1329, 1314, 1312), (1331, 1327, 1312, 1307), (1329, 1330, 1315, 1314), (1337, 1528, 1504, 1317), (1338, 1318, 1511, 1535), (1342, 1344, 1324, 1322), (1313, 1309, 1318, 1322), (1310, 1307, 1316, 1319), (1311, 1310, 1319, 1320), (1308, 1311, 1320, 1317), (1312, 1314, 1323, 1321), (1307, 1312, 1321, 1316), (1314, 1315, 1324, 1323), (1349, 1350, 1330, 1329), (1351, 1347, 1327, 1331), (1347, 1349, 1329, 1327), (1305, 1353, 1335, 1332), (1346, 1345, 1325, 1326), (1345, 1351, 1331, 1325), (1348, 1352, 1333, 1328), (1313, 1315, 1330, 1328), (1309, 1333, 1334), (1308, 1493, 1522, 1332), (1333, 1518, 1500, 1334), (1334, 1318, 1309), (1335, 1326, 1311, 1308), (1353, 1305, 1299, 1346), (1295, 1297, 1344, 1342), (1293, 1338, 1535, 1477), (1290, 1478, 1528, 1337), (1322, 1318, 1338, 1342), (1319, 1316, 1336, 1339), (1320, 1319, 1339, 1340), (1317, 1320, 1340, 1337), (1321, 1323, 1343, 1341), (1316, 1321, 1341, 1336), (1323, 1324, 1344, 1343), (1335, 1353, 1346, 1326), (1301, 1306, 1352, 1348), (1298, 1304, 1351, 1345), (1299, 1298, 1345, 1346), (1300, 1302, 1349, 1347), (1304, 1300, 1347, 1351), (1302, 1303, 1350, 1349), (1328, 1330, 1350, 1348), (1333, 1352, 1542, 1518), (1378, 1376, 1362, 1364), (1374, 1372, 1356, 1358), (1375, 1374, 1358, 1360), (1373, 1375, 1360, 1354), (1377, 1378, 1364, 1365), (1372, 1377, 1365, 1356), (1392, 1363, 1369, 1389), (1391, 1393, 1370, 1355), (1354, 1371, 1382, 1373), (1362, 1376, 1381, 1368), (1437, 1438, 1380, 1379), (1429, 1435, 1377, 1372), (1435, 1437, 1379, 1377), (1378, 1377, 1379, 1380), (1430, 1434, 1375, 1373), (1434, 1433, 1374, 1375), (1433, 1429, 1372, 1374), (1436, 1431, 1376, 1378), (1366, 1363, 1392, 1386), (1359, 1357, 1390, 1383), (1361, 1359, 1383, 1384), (1355, 1361, 1384, 1391), (1386, 1388, 1387, 1385), (1357, 1367, 1385, 1390), (1367, 1366, 1386, 1385), (1424, 1426, 1393, 1391), (1448, 1392, 1389, 1446), (1443, 1445, 1388, 1386), (1412, 1414, 1403, 1401), (1407, 1427, 1404, 1415), (1406, 1408, 1397, 1395), (1419, 1425, 1396, 1401), (1416, 1423, 1394, 1398), (1417, 1416, 1398, 1399), (1424, 1428, 1395), (1418, 1420, 1402, 1400), (1423, 1418, 1400, 1394), (1420, 1421, 1403, 1402), (1430, 1432, 1408, 1406), (1431, 1407, 1415, 1439), (1436, 1438, 1414, 1412), (1401, 1396, 1407, 1412), (1398, 1394, 1405, 1409), (1399, 1398, 1409, 1410), (1395, 1399, 1410, 1406), (1400, 1402, 1413, 1411), (1394, 1400, 1411, 1405), (1402, 1403, 1414, 1413), (1444, 1445, 1421, 1420), (1447, 1442, 1418, 1423), (1442, 1444, 1420, 1418), (1391, 1449, 1428, 1424), (1441, 1440, 1416, 1417), (1440, 1447, 1423, 1416), (1443, 1448, 1425, 1419), (1401, 1403, 1421, 1419), (1396, 1425, 1427), (1395, 1397, 1426, 1424), (1425, 1422, 1404, 1427), (1427, 1407, 1396), (1428, 1417, 1399, 1395), (1449, 1391, 1384, 1441), (1378, 1380, 1438, 1436), (1376, 1431, 1439, 1381), (1373, 1382, 1432, 1430), (1412, 1407, 1431, 1436), (1409, 1405, 1429, 1433), (1410, 1409, 1433, 1434), (1406, 1410, 1434, 1430), (1411, 1413, 1437, 1435), (1405, 1411, 1435, 1429), (1413, 1414, 1438, 1437), (1428, 1449, 1441, 1417), (1386, 1392, 1448, 1443), (1383, 1390, 1447, 1440), (1384, 1383, 1440, 1441), (1385, 1387, 1444, 1442), (1390, 1385, 1442, 1447), (1387, 1388, 1445, 1444), (1419, 1421, 1445, 1443), (1425, 1448, 1446, 1422), (1474, 1460, 1458, 1472), (1470, 1454, 1452, 1468), (1471, 1456, 1454, 1470), (1469, 1450, 1456, 1471), (1473, 1461, 1460, 1474), (1468, 1452, 1461, 1473), (1488, 1485, 1465, 1459), (1487, 1451, 1466, 1489), (1450, 1469, 1478, 1467), (1458, 1464, 1477, 1472), (1533, 1475, 1476, 1534), (1525, 1468, 1473, 1531), (1531, 1473, 1475, 1533), (1474, 1476, 1475, 1473), (1526, 1469, 1471, 1530), (1530, 1471, 1470, 1529), (1529, 1470, 1468, 1525), (1532, 1474, 1472, 1527), (1462, 1482, 1488, 1459), (1455, 1479, 1486, 1453), (1457, 1480, 1479, 1455), (1451, 1487, 1480, 1457), (1482, 1481, 1483, 1484), (1453, 1486, 1481, 1463), (1463, 1481, 1482, 1462), (1520, 1487, 1489, 1522), (1544, 1542, 1485, 1488), (1539, 1482, 1484, 1541), (1508, 1497, 1499, 1510), (1503, 1511, 1500, 1523), (1502, 1491, 1493, 1504), (1515, 1497, 1492, 1521), (1512, 1494, 1490, 1519), (1513, 1495, 1494, 1512), (1520, 1491, 1524), (1514, 1496, 1498, 1516), (1519, 1490, 1496, 1514), (1516, 1498, 1499, 1517), (1526, 1502, 1504, 1528), (1527, 1535, 1511, 1503), (1532, 1508, 1510, 1534), (1497, 1508, 1503, 1492), (1494, 1505, 1501, 1490), (1495, 1506, 1505, 1494), (1491, 1502, 1506, 1495), (1496, 1507, 1509, 1498), (1490, 1501, 1507, 1496), (1498, 1509, 1510, 1499), (1540, 1516, 1517, 1541), (1543, 1519, 1514, 1538), (1538, 1514, 1516, 1540), (1487, 1520, 1524, 1545), (1537, 1513, 1512, 1536), (1536, 1512, 1519, 1543), (1539, 1515, 1521, 1544), (1497, 1515, 1517, 1499), (1492, 1523, 1521), (1491, 1520, 1522, 1493), (1521, 1523, 1500, 1518), (1523, 1492, 1503), (1524, 1491, 1495, 1513), (1545, 1537, 1480, 1487), (1474, 1532, 1534, 1476), (1472, 1477, 1535, 1527), (1469, 1526, 1528, 1478), (1508, 1532, 1527, 1503), (1505, 1529, 1525, 1501), (1506, 1530, 1529, 1505), (1502, 1526, 1530, 1506), (1507, 1531, 1533, 1509), (1501, 1525, 1531, 1507), (1509, 1533, 1534, 1510), (1524, 1513, 1537, 1545), (1482, 1539, 1544, 1488), (1479, 1536, 1543, 1486), (1480, 1537, 1536, 1479), (1481, 1538, 1540, 1483), (1486, 1543, 1538, 1481), (1483, 1540, 1541, 1484), (1515, 1539, 1541, 1517), (1521, 1518, 1542, 1544)])
me_cylinder_004.polygons.foreach_set('use_smooth', [True] * 1484)
me_cylinder_004.polygons.foreach_set('material_index', [0, 0, 0, 0, 0, 0, 0, 0, 0, 0, 0, 0, 0, 0, 0, 0, 0, 0, 0, 0, 0, 0, 0, 0, 0, 0, 0, 0, 0, 0, 0, 0, 0, 0, 0, 0, 0, 0, 0, 0, 0, 0, 0, 0, 0, 0, 0, 0, 0, 0, 0, 0, 0, 0, 0, 0, 0, 0, 0, 0, 0, 0, 0, 0, 0, 0, 0, 0, 0, 0, 0, 0, 0, 0, 0, 0, 0, 0, 0, 0, 0, 0, 0, 0, 0, 0, 0, 0, 0, 0, 1, 1, 1, 1, 1, 1, 1, 1, 1, 1, 0, 0, 0, 0, 0, 0, 0, 0, 0, 0, 1, 1, 1, 1, 1, 1, 1, 1, 1, 1, 0, 0, 0, 0, 0, 0, 0, 0, 0, 0, 1, 1, 1, 1, 1, 1, 1, 1, 1, 1, 0, 0, 0, 0, 0, 0, 0, 0, 0, 0, 0, 0, 0, 0, 0, 0, 0, 0, 0, 0, 0, 0, 0, 0, 0, 0, 0, 0, 0, 0, 0, 1, 1, 1, 1, 1, 1, 1, 1, 1, 1, 1, 1, 1, 1, 1, 1, 1, 1, 1, 1, 1, 1, 1, 1, 1, 1, 1, 1, 1, 1, 0, 0, 0, 0, 0, 0, 0, 0, 0, 0, 0, 0, 0, 0, 0, 0, 0, 0, 0, 0, 0, 0, 0, 0, 0, 0, 0, 0, 0, 0, 0, 0, 0, 0, 0, 0, 0, 0, 0, 0, 0, 0, 0, 0, 0, 0, 0, 0, 0, 0, 0, 0, 0, 0, 0, 0, 0, 0, 0, 0, 0, 0, 0, 0, 0, 0, 0, 0, 0, 0, 0, 0, 0, 0, 0, 0, 0, 0, 0, 0, 0, 0, 0, 0, 0, 0, 0, 0, 0, 0, 1, 1, 1, 1, 1, 1, 1, 1, 1, 1, 0, 0, 0, 0, 0, 0, 0, 0, 0, 0, 1, 1, 1, 1, 1, 1, 1, 1, 1, 1, 0, 0, 0, 0, 0, 0, 0, 0, 0, 0, 1, 1, 1, 1, 1, 1, 1, 1, 1, 1, 0, 0, 0, 0, 0, 0, 0, 0, 0, 0, 0, 0, 0, 0, 0, 0, 0, 0, 0, 0, 0, 0, 0, 0, 0, 0, 0, 0, 0, 0, 0, 1, 1, 1, 1, 1, 1, 1, 1, 1, 1, 1, 1, 1, 1, 1, 1, 1, 1, 1, 1, 1, 1, 1, 1, 1, 1, 1, 1, 1, 1, 0, 0, 0, 0, 0, 0, 0, 0, 0, 0, 0, 0, 0, 0, 0, 0, 0, 0, 0, 0, 0, 0, 0, 0, 0, 0, 0, 0, 0, 0, 0, 0, 0, 0, 0, 0, 0, 0, 0, 0, 0, 0, 0, 0, 0, 0, 0, 0, 0, 0, 0, 0, 0, 0, 0, 0, 0, 0, 0, 0, 0, 0, 0, 0, 0, 0, 0, 0, 0, 0, 0, 0, 0, 0, 0, 0, 0, 0, 0, 0, 0, 0, 0, 0, 0, 0, 0, 0, 0, 0, 1, 1, 1, 1, 1, 1, 1, 1, 1, 1, 0, 0, 0, 0, 0, 0, 0, 0, 0, 0, 1, 1, 1, 1, 1, 1, 1, 1, 1, 1, 0, 0, 0, 0, 0, 0, 0, 0, 0, 0, 1, 1, 1, 1, 1, 1, 1, 1, 1, 1, 0, 0, 0, 0, 0, 0, 0, 0, 0, 0, 0, 0, 0, 0, 0, 0, 0, 0, 0, 0, 0, 0, 0, 0, 0, 0, 0, 0, 0, 0, 0, 1, 1, 1, 1, 1, 1, 1, 1, 1, 1, 1, 1, 1, 1, 1, 1, 1, 1, 1, 1, 1, 1, 1, 1, 1, 1, 1, 1, 1, 1, 0, 0, 0, 0, 0, 0, 0, 0, 0, 0, 0, 0, 0, 0, 0, 0, 0, 0, 0, 0, 0, 0, 0, 0, 0, 0, 0, 0, 0, 0, 0, 0, 0, 0, 0, 0, 0, 0, 0, 0, 0, 0, 0, 0, 0, 0, 0, 0, 0, 0, 0, 0, 0, 0, 0, 0, 0, 0, 0, 0, 0, 0, 0, 0, 0, 0, 0, 0, 0, 0, 0, 0, 0, 0, 0, 0, 0, 0, 0, 0, 0, 0, 0, 0, 0, 0, 0, 0, 0, 0, 1, 1, 1, 1, 1, 1, 1, 1, 1, 1, 0, 0, 0, 0, 0, 0, 0, 0, 0, 0, 1, 1, 1, 1, 1, 1, 1, 1, 1, 1, 0, 0, 0, 0, 0, 0, 0, 0, 0, 0, 1, 1, 1, 1, 1, 1, 1, 1, 1, 1, 0, 0, 0, 0, 0, 0, 0, 0, 0, 0, 0, 0, 0, 0, 0, 0, 0, 0, 0, 0, 0, 0, 0, 0, 0, 0, 0, 0, 0, 0, 0, 1, 1, 1, 1, 1, 1, 1, 1, 1, 1, 1, 1, 1, 1, 1, 1, 1, 1, 1, 1, 1, 1, 1, 1, 1, 1, 1, 1, 1, 1, 0, 0, 0, 0, 0, 0, 2, 0, 0, 0, 0, 0, 0, 0, 0, 0, 0, 0, 0, 0, 2, 0, 0, 0, 0, 0, 0, 0, 0, 0, 0, 0, 0, 0, 0, 0, 0, 0, 0, 0, 0, 0, 0, 0, 0, 0, 0, 1, 1, 1, 1, 1, 0, 0, 0, 0, 0, 0, 0, 0, 0, 0, 0, 0, 0, 0, 0, 0, 0, 0, 0, 0, 0, 0, 0, 0, 0, 2, 0, 0, 0, 0, 0, 0, 0, 0, 0, 2, 0, 0, 0, 0, 0, 0, 0, 2, 0, 0, 0, 0, 0, 0, 0, 0, 0, 0, 0, 0, 0, 2, 0, 0, 0, 0, 0, 0, 0, 0, 0, 0, 0, 0, 0, 0, 0, 0, 0, 0, 0, 0, 0, 0, 0, 0, 0, 0, 1, 1, 1, 1, 1, 0, 0, 0, 0, 0, 0, 0, 0, 0, 0, 0, 0, 0, 0, 0, 0, 0, 0, 0, 0, 0, 0, 0, 0, 0, 2, 0, 0, 0, 0, 0, 0, 0, 0, 0, 2, 0, 0, 0, 0, 0, 0, 0, 2, 0, 0, 0, 0, 0, 0, 0, 0, 0, 0, 0, 0, 0, 2, 0, 0, 0, 0, 0, 0, 0, 0, 0, 0, 0, 0, 0, 0, 0, 0, 0, 0, 0, 0, 0, 0, 0, 0, 0, 0, 1, 1, 1, 1, 1, 0, 0, 0, 0, 0, 0, 0, 0, 0, 0, 0, 0, 0, 0, 0, 0, 0, 0, 0, 0, 0, 0, 0, 0, 0, 2, 0, 0, 0, 0, 0, 0, 0, 0, 0, 2, 0, 0, 0, 0, 0, 0, 0, 2, 0, 0, 0, 0, 0, 0, 0, 0, 0, 0, 0, 0, 0, 2, 0, 0, 0, 0, 0, 0, 0, 0, 0, 0, 0, 0, 0, 0, 0, 0, 0, 0, 0, 0, 0, 0, 0, 0, 0, 0, 1, 1, 1, 1, 1, 0, 0, 0, 0, 0, 0, 0, 0, 0, 0, 0, 0, 0, 0, 0, 0, 0, 0, 0, 0, 0, 0, 0, 0, 0, 2, 0, 0, 0, 0, 0, 0, 0, 0, 0, 2, 0, 0, 0, 0, 0, 0, 0, 0, 0, 0, 0, 0, 0, 0, 0, 0, 0, 0, 0, 0, 0, 0, 0, 0, 0, 0, 0, 0, 0, 0, 0, 0, 0, 0, 0, 2, 0, 0, 0, 0, 0, 0, 0, 0, 0, 0, 0, 0, 0, 0, 0, 0, 2, 0, 0, 0, 0, 2, 0, 0, 2, 0, 0, 0, 0, 0, 0, 0, 0, 0, 0, 0, 0, 0, 0, 0, 0, 0, 0, 0, 0, 0, 0, 0, 0, 0, 0, 0, 0, 0, 0, 0, 0, 0, 0, 0, 0, 0, 0, 0, 0, 0, 0, 0, 0, 0, 0, 0, 0, 0, 0, 0, 0, 0, 0, 0, 2, 0, 0, 0, 0, 0, 0, 0, 0, 0, 0, 0, 0, 0, 0, 0, 0, 2, 0, 0, 0, 0, 2, 0, 0, 2, 0, 0, 0, 0, 0, 0, 0, 0, 0, 0, 0, 0, 0, 0, 0, 0, 0, 0, 0, 0, 0, 0, 0, 0, 0, 0, 0, 0, 0, 0, 0, 0, 0, 0, 0, 0, 0, 0, 0, 0, 0, 0, 0, 0, 0, 0, 0, 0, 0, 0, 0, 0, 0, 0, 0, 2, 0, 0, 0, 0, 0, 0, 0, 0, 0, 0, 0, 0, 0, 0, 0, 0, 2, 0, 0, 0, 0, 2, 0, 0, 2, 0, 0, 0, 0, 0, 0, 0, 0, 0, 0, 0, 0, 0, 0, 0, 0, 0, 0, 0, 0, 0, 0, 0, 0, 0, 0, 0, 0, 0, 0, 0, 0, 0, 0, 0, 0, 0, 0, 0, 0, 0, 0, 0, 0, 0, 0, 0, 0, 0, 0, 0, 0, 0, 0, 0, 2, 0, 0, 0, 0, 0, 0, 0, 0, 0, 0, 0, 0, 0, 0, 0, 0, 2, 0, 0, 0, 0, 2, 0, 0, 2, 0, 0, 0, 0, 0, 0, 0, 0, 0, 0, 0, 0, 0, 0, 0, 0, 0, 0, 0, 0, 0])
me_cylinder_004.materials.append(mat_main)
me_cylinder_004.materials.append(mat_black)
me_cylinder_004.materials.append(mat_highlights)
me_cylinder_004.use_remesh_preserve_volume = False
me_cylinder_004.use_remesh_preserve_attributes = False
me_cylinder_004.use_mirror_vertex_groups = False
me_cylinder_004.update()

# ---- objects
ob_arch_round = bpy.data.objects.new('Arch_Round', me_cylinder_004)

# ---- transforms, parenting, visibility, modifiers, constraints
ob_arch_round.location = (0.0, 0.0, 0.0)
ob_arch_round.lineart.crease_threshold = 0.0
_m = ob_arch_round.modifiers.new('Auto Smooth', 'NODES')
_m.node_group = ng_auto_smooth
_gi = [s.identifier for s in ng_auto_smooth.interface.items_tree if s.item_type == 'SOCKET' and s.in_out == 'INPUT']
_m[_gi[1]] = 0.5236  # Angle

# ---- collection membership
col_collection_1.objects.link(ob_arch_round)

# ---- scene / render settings (as saved in the file)
scene.frame_start = 1; scene.frame_end = 250; scene.frame_set(0)
scene.render.engine = 'CYCLES'
scene.render.resolution_x = 1000
scene.render.resolution_y = 1000
scene.render.dither_intensity = 0.0
scene.cycles.samples = 200
scene.cycles.sampling_pattern = 'TABULATED_SOBOL'
scene.cycles.light_sampling_threshold = 0.0
scene.cycles.use_adaptive_sampling = False
scene.cycles.use_light_tree = False
scene.cycles.caustics_reflective = False
scene.cycles.caustics_refractive = False
scene.cycles.blur_glossy = 0.0
scene.cycles.max_bounces = 2
scene.cycles.pixel_filter_type = 'GAUSSIAN'
scene.cycles.sample_clamp_indirect = 0.0
scene.view_settings.view_transform = 'Standard'
bpy.context.view_layer.update()

# ---- added for rendering (the .blend has no active camera): camera
cam_auto = bpy.data.cameras.new('AutoCamera')
cam_auto.lens = 50.0
cam_auto.sensor_width = 36.0
cam_auto.clip_end = 1000.0
ob_auto_camera = bpy.data.objects.new('AutoCamera', cam_auto)
scene.collection.objects.link(ob_auto_camera)
ob_auto_camera.location = (4.36734, -5.12679, 5.26019)
ob_auto_camera.rotation_euler = (1.09748, -7.21219e-08, 0.694738)
scene.camera = ob_auto_camera
bpy.context.view_layer.update()

